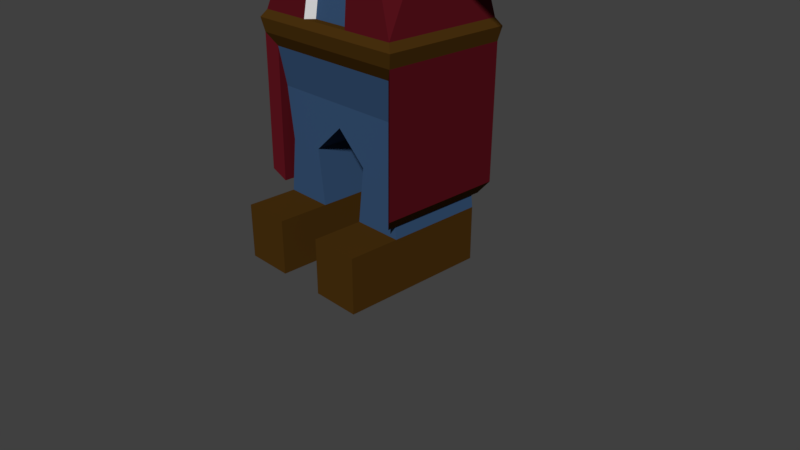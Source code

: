 # Source: Zombie3.blend  (saved by Blender 2.79.0; exported with 4.5.12 LTS)
import bpy
from mathutils import Matrix  # noqa: F401  (used for matrix-valued properties, if any)

bpy.ops.wm.read_factory_settings(use_empty=True)
scene = bpy.context.scene
scene.name = 'Scene'

# ---- collections
col_collection_1 = bpy.data.collections.new('Collection 1'); scene.collection.children.link(col_collection_1)

# ---- materials (node trees are filled in below, after node groups)
mat_material = bpy.data.materials.new('Material')
mat_material.alpha_threshold = 0.0
mat_material.use_transparent_shadow = False
mat_material.diffuse_color = (0.104, 0.2266, 0.03263, 1.0)
mat_material.roughness = 0.5
mat_material.line_color = (0.0, 0.0, 0.0, 1.0)
mat_material_001 = bpy.data.materials.new('Material.001')
mat_material_001.alpha_threshold = 0.0
mat_material_001.use_transparent_shadow = False
mat_material_001.diffuse_color = (0.4969, 0.195, 0.1422, 1.0)
mat_material_001.roughness = 0.5
mat_material_002 = bpy.data.materials.new('Material.002')
mat_material_002.alpha_threshold = 0.0
mat_material_002.use_transparent_shadow = False
mat_material_002.diffuse_color = (0.723, 0.723, 0.723, 1.0)
mat_material_002.roughness = 0.5
mat_material_003 = bpy.data.materials.new('Material.003')
mat_material_003.alpha_threshold = 0.0
mat_material_003.use_transparent_shadow = False
mat_material_003.diffuse_color = (0.09462, 0.005991, 0.01079, 1.0)
mat_material_003.roughness = 0.5
mat_material_004 = bpy.data.materials.new('Material.004')
mat_material_004.alpha_threshold = 0.0
mat_material_004.use_transparent_shadow = False
mat_material_004.diffuse_color = (0.06681, 0.0303, 0.004765, 1.0)
mat_material_004.roughness = 0.5
mat_material_005 = bpy.data.materials.new('Material.005')
mat_material_005.alpha_threshold = 0.0
mat_material_005.use_transparent_shadow = False
mat_material_005.diffuse_color = (0.0375, 0.08285, 0.1734, 1.0)
mat_material_005.roughness = 0.5
mat_material_006 = bpy.data.materials.new('Material.006')
mat_material_006.alpha_threshold = 0.0
mat_material_006.use_transparent_shadow = False
mat_material_006.diffuse_color = (0.3032, 0.09786, 0.02833, 1.0)
mat_material_006.roughness = 0.5
mat_material_007 = bpy.data.materials.new('Material.007')
mat_material_007.alpha_threshold = 0.0
mat_material_007.use_transparent_shadow = False
mat_material_007.diffuse_color = (0.0, 0.0, 0.0, 1.0)
mat_material_007.roughness = 0.5
mat_material_008 = bpy.data.materials.new('Material.008')
mat_material_008.alpha_threshold = 0.0
mat_material_008.use_transparent_shadow = False
mat_material_008.diffuse_color = (0.4672, 0.3972, 0.07637, 1.0)
mat_material_008.roughness = 0.5

# ---- material node trees

# ---- world
world_world = bpy.data.worlds.new('World'); scene.world = world_world
world_world.color = (0.05088, 0.05088, 0.05088)
world_world.use_sun_shadow = False
world_world.sun_shadow_jitter_overblur = 0.0
world_world.cycles.sampling_method = 'MANUAL'

# ---- cameras
cam_camera = bpy.data.cameras.new('Camera')
cam_camera.clip_end = 100.0
cam_camera.lens = 35.0
cam_camera.sensor_width = 32.0
cam_camera.sensor_height = 18.0
cam_camera.ortho_scale = 7.314
cam_camera.dof.focus_distance = 0.0
cam_camera.dof.aperture_fstop = 128.0

# ---- meshes
me_cube = bpy.data.meshes.new('Cube')
me_cube.from_pydata([(0.9147, 1.129, 5.71), (0.9147, -0.7002, 5.736), (-0.9147, -0.7002, 5.736), (-0.9147, 1.129, 5.71), (1.0, 1.214, 7.238), (1.0, -0.7855, 7.238), (-1.0, -0.7855, 7.238), (-1.0, 1.214, 7.238), (0.5488, 1.129, 5.652), (0.1829, 1.129, 5.652), (-0.1829, 1.129, 5.652), (-0.5488, 1.129, 5.652), (0.5488, -0.7002, 5.652), (0.1829, -0.7002, 5.652), (-0.1829, -0.7002, 5.652), (-0.5488, -0.7002, 5.652), (0.6, 1.214, 7.238), (0.2, 1.214, 7.238), (-0.2, 1.214, 7.238), (-0.6, 1.214, 7.238), (0.6, -0.7855, 7.238), (0.2, -0.7855, 7.238), (-0.2, -0.7855, 7.238), (-0.6, -0.7855, 7.238), (1.0, 1.214, 5.945), (1.0, 1.214, 6.537), (1.0, 1.214, 7.023), (1.0, -0.7855, 6.038), (1.0, -0.7855, 6.474), (1.0, -0.7855, 6.875), (-1.0, -0.7855, 6.038), (-1.0, -0.7855, 6.474), (-1.0, -0.7855, 6.875), (-1.0, 1.214, 5.945), (-1.0, 1.214, 6.537), (-1.0, 1.214, 7.023), (0.6, -0.7855, 7.023), (0.6, -0.7855, 6.537), (0.4453, -0.7855, 5.924), (0.2, -0.7855, 6.983), (0.2, -0.7855, 6.537), (0.2, -0.7855, 5.924), (-0.2, -0.7855, 6.983), (-0.2, -0.7855, 6.537), (-0.2, -0.7855, 5.924), (-0.6, -0.7855, 7.023), (-0.6, -0.7855, 6.537), (-0.4453, -0.7855, 5.924), (0.6, 1.214, 6.008), (0.6, 1.214, 6.537), (0.6, 1.214, 7.023), (0.2, 1.214, 6.008), (0.2, 1.214, 6.537), (0.2, 1.214, 7.023), (-0.2, 1.214, 6.008), (-0.2, 1.214, 6.537), (-0.2, 1.214, 7.023), (-0.6, 1.214, 6.008), (-0.6, 1.214, 6.537), (-0.6, 1.214, 7.023), (0.2, -0.8164, 6.537), (0.2, -0.8164, 6.008), (-0.2, -0.8164, 6.537), (-0.2, -0.8164, 6.008), (0.6, -0.6115, 7.023), (0.6, -0.6115, 6.537), (0.2, -0.6115, 6.983), (0.2, -0.6115, 6.537), (-0.2, -0.6115, 6.983), (-0.2, -0.6115, 6.537), (-0.6, -0.6115, 7.023), (-0.6, -0.6115, 6.537), (0.9147, 0.5194, 5.652), (0.9147, -0.09043, 5.652), (-0.9147, -0.09043, 5.652), (-0.9147, 0.5194, 5.652), (-1.0, -0.1189, 7.238), (-1.0, 0.5478, 7.238), (1.0, 0.5478, 7.238), (1.0, -0.1189, 7.238), (0.4307, -0.1189, 5.432), (0.4307, 0.5478, 5.432), (0.1436, -0.1189, 5.432), (0.1436, 0.5478, 5.432), (-0.1436, -0.1189, 5.432), (-0.1436, 0.5478, 5.432), (-0.4307, -0.1189, 5.432), (-0.4307, 0.5478, 5.432), (1.0, 0.5478, 6.008), (1.0, -0.1189, 6.008), (1.0, 0.5478, 6.537), (1.0, -0.1189, 6.537), (1.0, 0.5478, 7.023), (1.0, -0.1189, 7.023), (-1.0, -0.1189, 6.008), (-1.0, 0.5478, 6.008), (-1.0, -0.1189, 6.537), (-1.0, 0.5478, 6.537), (-1.0, -0.1189, 7.023), (-1.0, 0.5478, 7.023), (0.4307, -0.1189, 5.214), (0.4307, 0.5478, 5.214), (0.1436, -0.1189, 5.214), (0.1436, 0.5478, 5.214), (-0.1436, -0.1189, 5.214), (-0.1436, 0.5478, 5.214), (-0.4307, -0.1189, 5.214), (-0.4307, 0.5478, 5.214), (0.7409, -0.5432, 5.093), (0.979, 0.9721, 5.093), (0.3263, -0.5432, 5.093), (0.3263, 0.9721, 5.093), (-0.3263, -0.5432, 5.093), (-0.3263, 0.9721, 5.093), (-0.7409, -0.5432, 5.093), (-0.979, 0.9721, 5.093), (1.048, -0.5962, 3.054), (1.048, 1.025, 3.054), (0.3492, -0.5962, 3.054), (0.3492, 1.025, 3.054), (-0.3492, -0.5962, 3.054), (-0.3492, 1.025, 3.054), (-1.048, -0.5962, 3.054), (-1.048, 1.025, 3.054), (-0.7669, -0.5697, 4.073), (-0.7496, -0.552, 4.753), (-0.9905, 0.9809, 4.753), (-1.013, 0.9986, 4.073), (0.9905, 0.9809, 4.753), (1.013, 0.9986, 4.073), (0.3378, 0.9986, 4.073), (0.3302, 0.9809, 4.753), (-0.3378, 0.9986, 4.073), (-0.3302, 0.9809, 4.753), (0.7496, -0.552, 4.753), (0.7669, -0.5697, 4.073), (0.3302, -0.552, 4.753), (0.3378, -0.5697, 4.073), (-0.3302, -0.552, 4.753), (-0.3378, -0.5697, 4.073), (0.9147, 0.3161, 5.652), (0.9147, 0.1128, 5.652), (-0.9147, 0.1128, 5.652), (-0.9147, 0.3161, 5.652), (-1.0, 0.1034, 7.238), (-1.0, 0.3256, 7.238), (1.0, 0.3256, 7.238), (1.0, 0.1034, 7.238), (0.4307, 0.1034, 5.432), (0.4307, 0.3256, 5.432), (-0.4307, 0.1034, 5.432), (-0.4307, 0.3256, 5.432), (1.0, 0.3256, 6.008), (1.0, 0.1034, 6.008), (1.0, 0.3256, 6.537), (1.0, 0.1034, 6.537), (1.0, 0.3256, 7.023), (1.0, 0.1034, 7.023), (-1.0, 0.1034, 6.008), (-1.0, 0.3256, 6.008), (-1.0, 0.1034, 6.537), (-1.0, 0.3256, 6.537), (-1.0, 0.1034, 7.023), (-1.0, 0.3256, 7.023), (0.4307, 0.1034, 5.214), (0.4307, 0.3256, 5.214), (-0.4307, 0.1034, 5.214), (-0.4307, 0.3256, 5.214), (0.979, -0.03808, 5.093), (0.979, 0.467, 5.093), (-0.979, -0.03808, 5.093), (-0.979, 0.467, 5.093), (1.048, -0.05576, 3.054), (1.048, 0.4847, 3.054), (-1.048, -0.05576, 3.054), (-1.048, 0.4847, 3.054), (0.9905, -0.04102, 4.753), (0.9905, 0.47, 4.753), (1.013, -0.04692, 4.073), (1.013, 0.4759, 4.073), (-0.9905, 0.47, 4.753), (-0.9905, -0.04102, 4.753), (-1.013, 0.4759, 4.073), (-1.013, -0.04692, 4.073), (1.561, -0.04102, 4.753), (1.561, 0.47, 4.753), (1.597, -0.04692, 4.073), (1.597, 0.4759, 4.073), (-1.561, 0.47, 4.753), (-1.561, -0.04102, 4.753), (-1.597, 0.4759, 4.073), (-1.597, -0.04692, 4.073), (1.862, -0.04102, 4.705), (1.862, 0.47, 4.705), (1.905, -0.04692, 4.121), (1.905, 0.4759, 4.121), (-1.862, 0.47, 4.705), (-1.862, -0.04102, 4.705), (-1.905, 0.4759, 4.121), (-1.905, -0.04692, 4.121), (2.221, -0.04102, 4.753), (2.221, 0.47, 4.753), (2.272, -0.04692, 4.073), (2.272, 0.4759, 4.073), (-2.221, 0.47, 4.753), (-2.221, -0.04102, 4.753), (-2.272, 0.4759, 4.073), (-2.272, -0.04692, 4.073), (2.532, -0.04102, 4.753), (2.532, 0.47, 4.753), (2.59, -0.04692, 4.073), (2.59, 0.4759, 4.073), (-2.532, 0.47, 4.753), (-2.532, -0.04102, 4.753), (-2.59, 0.4759, 4.073), (-2.59, -0.04692, 4.073), (2.986, -0.04102, 4.753), (2.986, 0.47, 4.753), (3.066, -0.04692, 4.073), (3.066, 0.4759, 4.073), (-2.986, 0.47, 4.753), (-2.986, -0.04102, 4.753), (-3.066, 0.4759, 4.073), (-3.066, -0.04692, 4.073), (0.9683, 0.4289, 2.112), (0.9683, 0.8579, 2.112), (0.3228, 0.8579, 0.0), (0.3228, 0.8579, 2.112), (0.3228, 0.4289, 0.0), (-0.3228, 0.8579, 2.112), (-0.9683, 0.4289, 2.112), (-0.9683, 0.8579, 2.112), (-0.3228, -0.4289, 2.112), (-0.9683, -0.4289, 2.112), (0.3228, -0.4289, 2.112), (0.9683, -0.4289, 2.112), (0.9683, -1.341e-07, 2.112), (0.9683, 0.8579, 0.0), (0.9683, 0.4289, 0.0), (-0.9683, 5.96e-08, 2.112), (0.8779, 0.4289, 1.44), (0.8779, 0.8579, 1.44), (0.4132, 0.4289, 1.44), (0.4132, 0.8579, 1.44), (-0.4132, 0.4289, 1.44), (-0.4132, 0.8579, 1.44), (-0.8779, 0.4289, 1.44), (-0.8779, 0.8579, 1.44), (-0.4132, -0.4289, 1.44), (-0.8779, -0.4289, 1.44), (0.4132, -0.4289, 1.44), (0.8779, -0.4289, 1.44), (0.8779, -1.341e-07, 1.44), (0.4132, 0.0, 1.44), (-0.4132, 5.96e-08, 1.44), (-0.8779, 5.96e-08, 1.44), (-0.3228, 0.4289, 0.0), (-0.3228, 0.8579, 0.0), (-0.9683, 0.4289, 0.0), (-0.9683, 0.8579, 0.0), (-0.3228, -0.4289, 0.0), (-0.9683, -0.4289, 0.0), (0.9683, -0.4289, 0.0), (0.3228, -0.4289, 0.0), (0.9683, -1.341e-07, 0.0), (0.3228, 0.0, 0.0), (-0.3228, 5.96e-08, 0.0), (-0.9683, 5.96e-08, 0.0), (0.9655, 0.4635, 2.623), (-0.9655, 0.4635, 2.623), (0.9655, -0.03457, 2.623), (0.9655, -0.5327, 2.623), (0.3218, 0.9616, 2.623), (0.9655, 0.9616, 2.623), (-0.9655, -0.5327, 2.623), (-0.9655, -0.03457, 2.623), (-0.9655, 0.9616, 2.623), (-0.3218, 0.9616, 2.623), (0.3218, -0.5327, 2.623), (-0.3218, -0.5327, 2.623), (0.3228, 0.0, 0.7201), (0.3228, 0.4289, 0.7201), (0.9683, 0.4289, 0.7201), (0.9683, 0.8579, 0.7201), (0.3228, 0.8579, 0.7201), (0.3228, -0.4289, 0.7201), (0.9683, -0.4289, 0.7201), (0.9683, -1.341e-07, 0.7201), (-0.3228, 5.96e-08, 0.7201), (-0.3228, -0.4289, 0.7201), (-0.3228, 0.4289, 0.7201), (-0.9683, 5.96e-08, 0.7201), (-0.9683, -0.4289, 0.7201), (-0.3228, 0.8579, 0.7201), (-0.9683, 0.4289, 0.7201), (-0.9683, 0.8579, 0.7201), (-0.3228, -1.096, 0.7201), (-0.3228, -1.096, 0.0), (-0.9683, -1.096, 0.0), (0.9683, -1.096, 0.0), (0.3228, -1.096, 0.0), (0.3228, -1.096, 0.7201), (0.9683, -1.096, 0.7201), (-0.9683, -1.096, 0.7201), (1.119, 0.5031, 2.96), (1.119, 1.08, 2.96), (1.08, 0.4931, 2.784), (-1.119, 0.5031, 2.96), (-1.119, 1.08, 2.96), (-0.373, 1.08, 2.96), (-0.373, -0.6515, 2.96), (-1.119, -0.6515, 2.96), (0.373, 1.08, 2.96), (0.373, -0.6515, 2.96), (1.119, -0.6515, 2.96), (1.119, -0.07419, 2.96), (1.08, -0.06416, 2.784), (0.3601, 1.05, 2.784), (-1.119, -0.07419, 2.96), (-1.08, -0.6214, 2.784), (-1.08, 1.05, 2.784), (0.3601, -0.6214, 2.784), (-1.08, 0.4931, 2.784), (1.08, -0.6214, 2.784), (1.08, 1.05, 2.784), (-1.08, -0.06416, 2.784), (-0.3601, 1.05, 2.784), (-0.3601, -0.6214, 2.784), (0.1818, 0.6365, 5.307), (0.5454, 0.6365, 5.307), (-0.1818, 0.6365, 5.307), (-0.5454, 0.6365, 5.307), (0.5454, -0.2076, 5.307), (0.1818, -0.2076, 5.307), (-0.1818, -0.2076, 5.307), (-0.5454, -0.2076, 5.307), (-0.5454, 0.07378, 5.307), (-0.5454, 0.3551, 5.307), (0.5454, 0.3551, 5.307), (0.5454, 0.07378, 5.307), (0.2472, -0.4425, 5.093), (-0.2472, -0.4425, 5.093), (0.2645, -0.4955, 3.054), (-0.2645, -0.4955, 3.054), (0.2558, -0.469, 4.073), (-0.2558, -0.469, 4.073), (0.2501, -0.4513, 4.753), (-0.2501, -0.4513, 4.753), (0.6899, 0.7484, 5.236), (0.8345, 0.8602, 5.164), (0.6899, -0.3194, 5.236), (0.6315, -0.4313, 5.164), (0.23, -0.3194, 5.236), (0.2782, -0.4313, 5.164), (-0.23, -0.3194, 5.236), (-0.2782, -0.4313, 5.164), (-0.6899, -0.3194, 5.236), (-0.6315, -0.4313, 5.164), (-0.6899, 0.0365, 5.236), (-0.8345, -0.00079, 5.164), (-0.6899, 0.3924, 5.236), (-0.8345, 0.4297, 5.164), (0.6899, 0.3924, 5.236), (0.8345, 0.4297, 5.164), (0.6899, 0.0365, 5.236), (0.8345, -0.0007902, 5.164), (0.2782, 0.8602, 5.164), (0.23, 0.7484, 5.236), (-0.2782, 0.8602, 5.164), (-0.23, 0.7484, 5.236), (-0.8345, 0.8602, 5.164), (-0.6899, 0.7484, 5.236), (0.1781, -0.2267, 5.173), (0.2127, -0.3346, 5.133), (-0.1781, -0.2267, 5.173), (-0.2127, -0.3346, 5.133), (-0.4597, -0.6985, 6.71), (-0.3403, -0.6985, 6.71), (-0.4597, -0.6985, 6.85), (-0.3403, -0.6985, 6.85), (0.3403, -0.6985, 6.71), (0.4597, -0.6985, 6.71), (0.3403, -0.6985, 6.85), (0.4597, -0.6985, 6.85), (-0.4597, -0.6115, 6.71), (-0.4597, -0.6115, 6.85), (-0.3403, -0.6115, 6.71), (-0.3403, -0.6115, 6.85), (0.3403, -0.6115, 6.71), (0.3403, -0.6115, 6.85), (0.4597, -0.6115, 6.71), (0.4597, -0.6115, 6.85), (1.0, 1.214, 7.095), (1.0, 1.214, 7.166), (1.0, -0.7855, 7.095), (1.0, -0.7855, 7.166), (-1.0, -0.7855, 7.095), (-1.0, -0.7855, 7.166), (-1.0, 1.214, 7.095), (-1.0, 1.214, 7.166), (0.6, 1.214, 7.095), (0.6, 1.214, 7.166), (0.2, 1.214, 7.095), (0.2, 1.214, 7.166), (-0.2, 1.214, 7.095), (-0.2, 1.214, 7.166), (-0.6, 1.214, 7.095), (-0.6, 1.214, 7.166), (0.6, -0.7855, 7.166), (0.6, -0.7855, 7.095), (0.2, -0.7855, 7.166), (0.2, -0.7855, 7.055), (-0.2, -0.7855, 7.166), (-0.2, -0.7855, 7.055), (-0.6, -0.7855, 7.166), (-0.6, -0.7855, 7.095), (1.0, 0.5478, 7.166), (1.0, 0.5478, 7.095), (1.0, -0.1189, 7.166), (1.0, -0.1189, 7.095), (-1.0, -0.1189, 7.166), (-1.0, -0.1189, 7.095), (-1.0, 0.5478, 7.166), (-1.0, 0.5478, 7.095), (-1.0, 0.1034, 7.166), (-1.0, 0.1034, 7.095), (-1.0, 0.3256, 7.166), (-1.0, 0.3256, 7.095), (1.0, 0.3256, 7.166), (1.0, 0.3256, 7.095), (1.0, 0.1034, 7.166), (1.0, 0.1034, 7.095), (0.6, -0.8448, 7.095), (0.6, -0.8448, 7.023), (0.2, -0.8448, 7.055), (0.2, -0.8448, 6.983), (-0.2, -0.8448, 7.055), (-0.2, -0.8448, 6.983), (-0.6, -0.8448, 7.095), (-0.6, -0.8448, 7.023), (0.2, -1.063, 6.389), (0.2, -1.063, 6.008), (-0.2, -1.063, 6.389), (-0.2, -1.063, 6.008), (1.268e-07, 1.129, 5.652), (-2.31e-08, -0.7002, 5.652), (1.788e-07, 1.214, 7.238), (-2.384e-07, -0.7855, 7.238), (1.639e-07, 1.214, 7.023), (1.49e-07, 1.214, 6.537), (1.341e-07, 1.214, 6.008), (-5.96e-08, -0.7855, 5.924), (-1.341e-07, -0.7855, 6.537), (-2.086e-07, -0.7855, 6.983), (-5.96e-08, -0.8164, 6.008), (-1.341e-07, -0.8164, 6.537), (7.451e-08, 0.5478, 5.432), (4.47e-08, -0.1189, 5.432), (7.451e-08, 0.5478, 5.214), (4.47e-08, -0.1189, 5.214), (1.192e-07, 0.9721, 5.093), (1.192e-07, 1.025, 3.054), (5.96e-08, -0.5962, 3.054), (1.192e-07, 0.9809, 4.753), (1.192e-07, 0.9986, 4.073), (8.941e-08, 0.8579, 2.112), (5.96e-08, -0.4289, 2.112), (8.941e-08, 0.8579, 1.832), (0.00886, -0.4289, 1.82), (8.941e-08, 0.4289, 1.832), (0.00886, 3.027e-08, 1.82), (5.96e-08, -0.5327, 2.623), (1.192e-07, 0.9616, 2.623), (1.192e-07, 1.08, 2.96), (5.96e-08, -0.6515, 2.96), (8.941e-08, -0.6214, 2.784), (8.941e-08, 1.05, 2.784), (5.96e-08, -0.4425, 5.093), (8.941e-08, 0.6365, 5.307), (5.96e-08, -0.4955, 3.054), (5.96e-08, -0.4513, 4.753), (5.96e-08, -0.469, 4.073), (4.47e-08, -0.2267, 5.173), (5.96e-08, -0.3346, 5.133), (8.941e-08, 0.7484, 5.236), (1.192e-07, 0.8602, 5.164), (1.788e-07, 1.214, 7.166), (1.639e-07, 1.214, 7.095), (-2.086e-07, -0.7855, 7.055), (-2.235e-07, -0.7855, 7.166), (-5.96e-08, -1.063, 6.008), (-1.341e-07, -1.063, 6.389), (0.4453, -0.7855, 5.83), (0.2, -0.7855, 5.83), (-0.2, -0.7855, 5.83), (-0.4453, -0.7855, 5.83), (1.0, 1.214, 5.83), (1.0, -0.7855, 5.89), (-1.0, -0.7855, 5.89), (-1.0, 1.214, 5.83), (0.6, 1.214, 5.83), (0.2, 1.214, 5.83), (-0.2, 1.214, 5.83), (-0.6, 1.214, 5.83), (-1.0, -0.1189, 5.83), (-1.0, 0.5478, 5.83), (1.0, 0.5478, 5.83), (1.0, -0.1189, 5.83), (1.0, 0.3256, 5.83), (1.0, 0.1034, 5.83), (-1.0, 0.1034, 5.83), (-1.0, 0.3256, 5.83), (-4.47e-08, -0.7855, 5.83), (1.341e-07, 1.214, 5.83), (-0.1734, -0.6437, 5.912), (-0.3861, -0.6437, 5.912), (-5.96e-08, -0.6437, 5.912), (0.3861, -0.6437, 5.912), (0.1734, -0.6437, 5.912), (0.3861, -0.6437, 5.841), (0.1734, -0.6437, 5.841), (-0.1734, -0.6437, 5.841), (-0.3861, -0.6437, 5.841), (-4.668e-08, -0.6437, 5.841), (-0.8819, 0.8862, 3.893), (0.8819, 0.8862, 3.893), (0.7064, -0.4788, 3.893), (0.294, -0.4788, 3.893), (-0.294, -0.4788, 3.893), (-0.7064, -0.4788, 3.893), (0.294, 0.8862, 3.893), (-0.294, 0.8862, 3.893), (0.8819, 0.4312, 3.893), (0.8819, -0.02378, 3.893), (-0.8819, -0.02378, 3.893), (-0.8819, 0.4312, 3.893), (0.2227, -0.3917, 3.893), (-0.2227, -0.3917, 3.893), (5.609e-08, -0.3917, 3.893), (1.077e-07, 0.8862, 3.893), (1.0, 1.214, 7.383), (1.0, -0.7855, 7.383), (-1.0, -0.7855, 7.383), (-1.0, 1.214, 7.383), (0.6, 1.214, 7.383), (0.2, 1.214, 7.383), (-0.2, 1.214, 7.383), (-0.6, 1.214, 7.383), (0.6, -0.7855, 7.383), (0.2, -0.7855, 7.383), (-0.2, -0.7855, 7.383), (-0.6, -0.7855, 7.383), (-1.0, -0.1189, 7.383), (-1.0, 0.5478, 7.383), (1.0, 0.5478, 7.383), (1.0, -0.1189, 7.383), (-1.0, 0.1034, 7.383), (-1.0, 0.3256, 7.383), (1.0, 0.3256, 7.383), (1.0, 0.1034, 7.383), (1.788e-07, 1.214, 7.383), (-2.384e-07, -0.7855, 7.383), (0.8396, 0.8657, 7.485), (-0.4522, -0.4368, 7.652), (-0.4522, 0.8657, 7.652), (-0.1938, 0.8657, 7.618), (0.5812, -0.4368, 7.518), (0.06454, -0.4368, 7.585), (0.8396, 0.4315, 7.485), (-0.4522, 0.1421, 7.652), (0.1937, -0.4368, 7.568), (0.8396, -0.4368, 7.485), (0.5812, 0.8657, 7.518), (0.3229, 0.8657, 7.552), (0.06454, 0.8657, 7.585), (0.3229, -0.4368, 7.552), (-0.1938, -0.4368, 7.618), (-0.4522, -0.002608, 7.652), (-0.4522, 0.4315, 7.652), (0.8396, -0.002608, 7.485), (-0.4522, 0.2868, 7.652), (0.8396, 0.2868, 7.485), (0.8396, 0.1421, 7.485), (0.1937, 0.8657, 7.568), (0.4709, -0.006947, 7.987), (0.4709, 0.1407, 7.987), (0.03173, -0.006947, 8.044), (0.1196, -0.006947, 8.033), (0.03173, 0.2883, 8.044), (0.03173, 0.4359, 8.044), (0.1196, 0.4359, 8.033), (0.7494, 0.2713, 7.878), (0.7494, 0.1576, 7.878), (-0.2654, 0.385, 8.009), (-0.2654, 0.2713, 8.009), (0.1405, 0.726, 7.956), (0.242, 0.726, 7.943), (0.3435, 0.726, 7.93), (0.5464, 0.726, 7.904), (0.7494, -0.2971, 7.878), (0.7494, 0.04394, 7.878), (0.7494, 0.385, 7.878), (0.7494, 0.726, 7.878), (0.1405, -0.2971, 7.956), (0.242, -0.2971, 7.943), (-0.2654, 0.726, 8.009), (-0.06242, 0.726, 7.982), (0.6, -0.8301, 7.792), (0.2, -0.8301, 7.792), (-2.98e-07, -0.8301, 7.792), (-0.2, -0.8301, 7.792), (-0.6, -0.8301, 7.792), (-2.253e-07, -0.7471, 7.835), (-0.1302, -0.7471, 7.835), (0.3907, -0.7471, 7.835), (0.1302, -0.7471, 7.835), (-0.3907, -0.7471, 7.835), (-0.1602, 0.8657, 7.88), (-0.4185, 0.8657, 7.913), (0.2274, -0.4368, 7.83), (0.0982, -0.4368, 7.846), (0.8733, 0.8657, 7.746), (0.8733, 0.4315, 7.746), (0.8733, -0.002608, 7.746), (0.8733, -0.4368, 7.746), (0.6149, 0.8657, 7.78), (0.3566, 0.8657, 7.813), (0.2274, 0.8657, 7.83), (0.0982, 0.8657, 7.846), (-0.4185, 0.2868, 7.913), (-0.4185, 0.4315, 7.913), (0.8733, 0.1421, 7.746), (0.8733, 0.2868, 7.746), (-0.1602, -0.4368, 7.88), (-0.4185, -0.002608, 7.913), (0.3566, -0.4368, 7.813), (-0.4185, -0.4368, 7.913), (0.6149, -0.4368, 7.78), (-0.4185, 0.1421, 7.913), (0.4709, 0.4359, 7.987), (0.3831, 0.4359, 7.999), (0.2952, 0.4359, 8.01), (0.2513, 0.4359, 8.016), (0.2074, 0.4359, 8.021), (0.3831, -0.006947, 7.999), (0.2952, -0.006947, 8.01), (0.2513, -0.006947, 8.016), (0.2074, -0.006947, 8.021), (0.03173, 0.1407, 8.044), (0.03173, 0.2391, 8.044), (0.4709, 0.2883, 7.987), (0.4709, 0.1899, 7.987), (0.03173, 0.1899, 8.044), (0.4709, 0.2391, 7.987), (-0.06242, -0.2971, 7.982), (-0.2654, 0.04394, 8.009), (0.3435, -0.2971, 7.93), (-0.2654, -0.2971, 8.009), (0.5464, -0.2971, 7.904), (-0.2654, 0.1576, 8.009), (0.2924, 0.07122, 8.11), (0.264, 0.07122, 8.114), (0.2924, 0.3577, 8.11), (0.264, 0.3577, 8.114), (0.4061, 0.2304, 8.096), (0.4061, 0.1985, 8.096), (0.4061, 0.2622, 8.096), (0.1219, 0.1985, 8.132), (0.1219, 0.2304, 8.132), (0.1219, 0.1667, 8.132), (0.4061, 0.1667, 8.096), (0.4061, 0.3577, 8.096), (0.1219, 0.2622, 8.132), (0.1219, 0.07122, 8.132), (0.2356, 0.07122, 8.118), (0.1788, 0.07122, 8.125), (0.3493, 0.07122, 8.103), (0.4061, 0.07122, 8.096), (0.2356, 0.3577, 8.118), (0.1788, 0.3577, 8.125), (0.3493, 0.3577, 8.103), (0.1219, 0.3577, 8.132), (0.267, 0.2145, 8.137), (0.2252, 0.3643, 8.048), (0.1658, 0.3643, 8.055), (0.1064, 0.3643, 8.063), (0.1064, 0.2644, 8.063), (0.2847, 0.06465, 8.04), (0.3441, 0.06465, 8.032), (0.1064, 0.2311, 8.063), (0.1064, 0.1978, 8.063), (0.255, 0.06465, 8.044), (0.4035, 0.06465, 8.025), (0.4035, 0.1645, 8.025), (0.4035, 0.2644, 8.025), (0.1658, 0.06465, 8.055), (0.2252, 0.06465, 8.048), (0.4035, 0.3643, 8.025), (0.4035, 0.1978, 8.025), (0.4035, 0.2311, 8.025), (0.1064, 0.1645, 8.063), (0.1064, 0.06465, 8.063), (0.3441, 0.3643, 8.032), (0.2847, 0.3643, 8.04), (0.255, 0.3643, 8.044), (-0.9655, 0.9616, 2.623), (-1.08, 1.05, 2.784), (0.3601, 1.05, 2.784), (0.3218, 0.9616, 2.623), (-0.3218, 0.9616, 2.623), (-0.3601, 1.05, 2.784), (0.9655, -0.5327, 2.623), (1.08, -0.6214, 2.784), (1.08, -0.06416, 2.784), (0.9655, -0.03457, 2.623), (0.9655, 0.4635, 2.623), (1.08, 0.4931, 2.784), (0.9655, 0.9616, 2.623), (-0.9655, 0.4635, 2.623), (-0.9655, -0.03457, 2.623), (-0.9655, -0.5327, 2.623), (1.192e-07, 0.9616, 2.623), (1.08, 1.05, 2.784), (-1.08, 0.4931, 2.784), (-1.08, -0.06416, 2.784), (-1.08, -0.6214, 2.784), (8.941e-08, 1.05, 2.784), (-0.9655, 0.9455, 0.8856), (-1.08, 1.034, 1.046), (0.3601, 1.034, 1.046), (0.3218, 0.9455, 0.8856), (-0.3218, 0.9455, 0.8856), (-0.3601, 1.034, 1.046), (0.9655, -0.5488, 0.8856), (1.08, -0.6375, 1.046), (1.08, -0.08026, 1.046), (0.9655, -0.05067, 0.8856), (0.9655, 0.4474, 0.8856), (1.08, 0.477, 1.046), (0.9655, 0.9455, 0.8856), (-0.9655, 0.4474, 0.8856), (-0.9655, -0.05067, 0.8856), (-0.9655, -0.5488, 0.8856), (5.811e-07, 0.9455, 0.8856), (1.08, 1.034, 1.046), (-1.08, 0.477, 1.046), (-1.08, -0.08026, 1.046), (-1.08, -0.6375, 1.046), (5.513e-07, 1.034, 1.046)], [], [(86, 15, 2, 74), (503, 11, 3, 499), (422, 77, 7, 399), (414, 23, 6, 397), (418, 79, 5, 395), (395, 5, 20, 408), (408, 20, 21, 410), (489, 447, 22, 412), (412, 22, 23, 414), (496, 0, 8, 500), (500, 8, 9, 501), (513, 444, 10, 502), (502, 10, 11, 503), (73, 1, 12, 80), (80, 12, 13, 82), (457, 445, 14, 84), (84, 14, 15, 86), (404, 56, 59, 406), (56, 55, 58, 59), (55, 54, 57, 58), (487, 448, 56, 404), (448, 449, 55, 56), (449, 450, 54, 55), (400, 50, 53, 402), (50, 49, 52, 53), (49, 48, 51, 52), (392, 26, 50, 400), (26, 25, 49, 50), (25, 24, 48, 49), (493, 492, 519, 520), (44, 43, 46, 47), (40, 37, 65, 67), (38, 41, 518, 517), (43, 44, 63, 62), (452, 453, 42, 43), (495, 494, 521, 522), (38, 37, 40, 41), (37, 36, 64, 65), (497, 27, 38, 492), (27, 28, 37, 38), (28, 29, 36, 37), (507, 89, 27, 497), (89, 91, 28, 27), (91, 93, 29, 28), (495, 47, 30, 498), (47, 46, 31, 30), (46, 45, 32, 31), (505, 95, 33, 499), (95, 97, 34, 33), (97, 99, 35, 34), (406, 59, 35, 398), (59, 58, 34, 35), (58, 57, 33, 34), (455, 62, 442, 491), (451, 41, 61, 454), (452, 43, 62, 455), (41, 40, 60, 61), (71, 69, 386, 384), (67, 65, 390, 388), (45, 46, 71, 70), (46, 43, 69, 71), (39, 40, 67, 66), (36, 39, 66, 64), (43, 42, 68, 69), (42, 45, 70, 68), (31, 32, 98, 96), (161, 163, 99, 97), (30, 31, 96, 94), (159, 161, 97, 95), (498, 30, 94, 504), (511, 159, 95, 505), (25, 26, 92, 90), (155, 157, 93, 91), (24, 25, 90, 88), (153, 155, 91, 89), (496, 24, 88, 506), (509, 153, 89, 507), (10, 85, 87, 11), (83, 81, 101, 103), (444, 456, 85, 10), (151, 87, 107, 167), (8, 81, 83, 9), (84, 86, 106, 104), (0, 72, 81, 8), (141, 73, 80, 148), (393, 4, 78, 416), (430, 147, 79, 418), (397, 6, 76, 420), (426, 145, 77, 422), (11, 87, 75, 3), (150, 86, 74, 142), (370, 368, 113, 115), (485, 366, 111, 460), (366, 349, 109, 111), (456, 83, 103, 458), (148, 80, 100, 164), (87, 85, 105, 107), (80, 82, 102, 100), (457, 84, 104, 459), (539, 530, 119, 461), (530, 525, 117, 119), (535, 524, 123, 175), (365, 351, 108, 168), (351, 353, 110, 108), (477, 341, 347, 480), (355, 357, 114, 112), (361, 370, 115, 171), (472, 272, 227, 465), (271, 278, 234, 235), (275, 269, 230, 239), (524, 531, 121, 123), (533, 526, 116, 172), (526, 527, 118, 116), (102, 372, 352, 333), (528, 529, 122, 120), (112, 114, 125, 138), (138, 125, 124, 139), (136, 110, 340, 346), (112, 138, 347, 341), (108, 110, 136, 134), (134, 136, 137, 135), (168, 108, 134, 176), (176, 134, 135, 178), (115, 113, 133, 126), (126, 133, 132, 127), (171, 115, 126, 180), (180, 126, 127, 182), (111, 109, 128, 131), (131, 128, 129, 130), (460, 111, 131, 463), (125, 181, 183, 124), (180, 182, 190, 188), (114, 170, 181, 125), (170, 171, 180, 181), (128, 177, 179, 129), (176, 178, 186, 184), (109, 169, 177, 128), (169, 168, 176, 177), (525, 532, 173, 117), (532, 533, 172, 173), (270, 271, 235, 236), (279, 274, 233, 232), (272, 273, 225, 227), (274, 275, 239, 233), (276, 277, 229, 231), (471, 279, 232, 466), (357, 359, 170, 114), (359, 361, 171, 170), (349, 363, 169, 109), (363, 365, 168, 169), (529, 534, 174, 122), (534, 535, 175, 174), (81, 149, 165, 101), (149, 148, 164, 165), (87, 151, 143, 75), (151, 150, 142, 143), (420, 76, 144, 424), (424, 144, 145, 426), (416, 78, 146, 428), (428, 146, 147, 430), (72, 140, 149, 81), (140, 141, 148, 149), (86, 150, 166, 106), (150, 151, 167, 166), (506, 88, 152, 508), (508, 152, 153, 509), (88, 90, 154, 152), (152, 154, 155, 153), (90, 92, 156, 154), (154, 156, 157, 155), (504, 94, 158, 510), (510, 158, 159, 511), (94, 96, 160, 158), (158, 160, 161, 159), (96, 98, 162, 160), (160, 162, 163, 161), (187, 185, 193, 195), (186, 187, 195, 194), (182, 183, 191, 190), (181, 180, 188, 189), (178, 179, 187, 186), (179, 177, 185, 187), (177, 176, 184, 185), (183, 181, 189, 191), (196, 198, 206, 204), (192, 194, 202, 200), (191, 189, 197, 199), (189, 188, 196, 197), (185, 184, 192, 193), (184, 186, 194, 192), (188, 190, 198, 196), (190, 191, 199, 198), (201, 200, 208, 209), (205, 204, 212, 213), (198, 199, 207, 206), (194, 195, 203, 202), (195, 193, 201, 203), (199, 197, 205, 207), (197, 196, 204, 205), (193, 192, 200, 201), (215, 213, 221, 223), (211, 209, 217, 219), (200, 202, 210, 208), (204, 206, 214, 212), (206, 207, 215, 214), (202, 203, 211, 210), (203, 201, 209, 211), (207, 205, 213, 215), (221, 220, 222, 223), (217, 216, 218, 219), (213, 212, 220, 221), (209, 208, 216, 217), (208, 210, 218, 216), (212, 214, 222, 220), (214, 215, 223, 222), (210, 211, 219, 218), (231, 229, 245, 247), (466, 232, 248, 468), (225, 224, 240, 241), (239, 230, 246, 255), (236, 235, 251, 252), (230, 231, 247, 246), (465, 227, 243, 467), (233, 239, 255, 249), (235, 234, 250, 251), (268, 270, 236, 224), (269, 276, 231, 230), (273, 268, 224, 225), (281, 284, 226, 228), (470, 468, 248, 254), (284, 283, 237, 226), (290, 288, 266, 256), (283, 282, 238, 237), (467, 469, 244, 245), (469, 470, 254, 244), (288, 289, 260, 266), (280, 281, 228, 265), (224, 236, 252, 240), (227, 225, 241, 243), (232, 233, 249, 248), (266, 260, 261, 267), (264, 262, 263, 265), (237, 238, 228, 226), (238, 264, 265, 228), (257, 256, 258, 259), (256, 266, 267, 258), (292, 291, 267, 261), (285, 263, 300, 301), (293, 290, 256, 257), (291, 294, 258, 267), (287, 286, 262, 264), (294, 295, 259, 258), (282, 287, 264, 238), (295, 293, 257, 259), (285, 280, 265, 263), (260, 289, 296, 297), (323, 271, 711, 712), (462, 120, 310, 474), (122, 174, 318, 311), (270, 268, 715, 714), (461, 119, 312, 473), (269, 275, 719, 718), (120, 122, 311, 310), (317, 324, 722, 707), (471, 278, 321, 475), (123, 121, 309, 308), (278, 271, 323, 321), (276, 269, 718, 705), (250, 253, 280, 285), (240, 252, 287, 282), (252, 251, 286, 287), (251, 250, 285, 286), (253, 242, 281, 280), (241, 240, 282, 283), (243, 241, 283, 284), (242, 243, 284, 281), (248, 249, 292, 289), (247, 245, 293, 295), (246, 247, 295, 294), (255, 246, 294, 291), (245, 244, 290, 293), (249, 255, 291, 292), (254, 248, 289, 288), (244, 254, 288, 290), (302, 301, 300, 299), (296, 303, 298, 297), (262, 286, 302, 299), (263, 262, 299, 300), (261, 260, 297, 298), (289, 292, 303, 296), (286, 285, 301, 302), (292, 261, 298, 303), (305, 304, 306, 324), (307, 308, 320, 322), (304, 315, 316, 306), (474, 310, 327, 475), (308, 309, 326, 320), (311, 318, 325, 319), (312, 305, 324, 317), (310, 311, 319, 327), (315, 314, 323, 316), (318, 307, 322, 325), (314, 313, 321, 323), (473, 312, 317, 476), (117, 173, 304, 305), (174, 175, 307, 318), (172, 116, 314, 315), (119, 117, 305, 312), (274, 279, 327, 319), (274, 319, 725, 720), (173, 172, 315, 304), (116, 118, 313, 314), (271, 270, 714, 711), (319, 325, 724, 725), (268, 273, 717, 715), (175, 123, 308, 307), (463, 464, 132, 133), (384, 386, 377, 376), (165, 164, 339, 338), (101, 165, 338, 329), (166, 167, 337, 336), (106, 166, 336, 335), (167, 107, 331, 337), (538, 537, 343, 479), (104, 106, 335, 334), (100, 102, 333, 332), (164, 100, 332, 339), (103, 101, 329, 328), (458, 103, 328, 478), (480, 347, 345, 481), (527, 137, 344, 536), (528, 120, 343, 537), (138, 139, 345, 347), (137, 136, 346, 344), (483, 375, 341, 477), (462, 118, 342, 479), (373, 340, 110, 353), (107, 105, 330, 331), (104, 334, 354, 374), (459, 104, 374, 482), (338, 339, 364, 362), (362, 364, 365, 363), (329, 338, 362, 348), (348, 362, 363, 349), (336, 337, 360, 358), (358, 360, 361, 359), (335, 336, 358, 356), (356, 358, 359, 357), (337, 331, 371, 360), (360, 371, 370, 361), (334, 335, 356, 354), (354, 356, 357, 355), (332, 333, 352, 350), (350, 352, 353, 351), (339, 332, 350, 364), (364, 350, 351, 365), (328, 329, 348, 367), (367, 348, 349, 366), (478, 328, 367, 484), (484, 367, 366, 485), (331, 330, 369, 371), (371, 369, 368, 370), (375, 355, 112, 341), (391, 389, 382, 383), (387, 385, 378, 379), (482, 483, 373, 372), (385, 384, 376, 378), (389, 388, 380, 382), (390, 391, 383, 381), (388, 390, 381, 380), (381, 383, 382, 380), (377, 379, 378, 376), (66, 67, 388, 389), (70, 71, 384, 385), (68, 70, 385, 387), (64, 66, 389, 391), (65, 64, 391, 390), (69, 68, 387, 386), (386, 387, 379, 377), (355, 375, 374, 354), (353, 352, 372, 373), (156, 429, 431, 157), (429, 428, 430, 431), (92, 417, 429, 156), (417, 416, 428, 429), (162, 425, 427, 163), (425, 424, 426, 427), (98, 421, 425, 162), (421, 420, 424, 425), (163, 427, 423, 99), (427, 426, 422, 423), (32, 396, 421, 98), (396, 397, 420, 421), (157, 431, 419, 93), (431, 430, 418, 419), (26, 392, 417, 92), (392, 393, 416, 417), (19, 407, 399, 7), (407, 406, 398, 399), (4, 393, 401, 16), (393, 392, 400, 401), (16, 401, 403, 17), (401, 400, 402, 403), (446, 486, 405, 18), (486, 487, 404, 405), (18, 405, 407, 19), (405, 404, 406, 407), (36, 409, 432, 433), (413, 412, 414, 415), (453, 488, 413, 42), (488, 489, 412, 413), (39, 36, 433, 435), (409, 408, 410, 411), (29, 394, 409, 36), (394, 395, 408, 409), (93, 419, 394, 29), (419, 418, 395, 394), (45, 415, 396, 32), (415, 414, 397, 396), (99, 423, 398, 35), (423, 422, 399, 398), (437, 436, 438, 439), (433, 432, 434, 435), (415, 45, 439, 438), (409, 411, 434, 432), (45, 42, 437, 439), (413, 415, 438, 436), (411, 39, 435, 434), (42, 413, 436, 437), (490, 491, 442, 443), (62, 63, 443, 442), (61, 60, 440, 441), (441, 440, 491, 490), (411, 410, 489, 488), (39, 411, 488, 453), (403, 402, 487, 486), (17, 403, 486, 446), (374, 375, 483, 482), (369, 484, 485, 368), (330, 478, 484, 369), (102, 459, 482, 372), (120, 462, 479, 343), (373, 483, 477, 340), (346, 480, 481, 344), (105, 458, 478, 330), (536, 538, 479, 342), (131, 130, 464, 463), (309, 473, 476, 326), (313, 474, 475, 321), (279, 471, 475, 327), (320, 326, 710, 706), (121, 461, 473, 309), (118, 462, 474, 313), (242, 253, 470, 469), (243, 242, 469, 467), (253, 250, 468, 470), (229, 465, 467, 245), (234, 466, 468, 250), (278, 471, 466, 234), (113, 460, 463, 133), (277, 472, 465, 229), (340, 477, 480, 346), (531, 539, 461, 121), (82, 457, 459, 102), (85, 456, 458, 105), (368, 485, 460, 113), (9, 83, 456, 444), (40, 452, 455, 60), (44, 451, 454, 63), (60, 455, 491, 440), (40, 39, 453, 452), (492, 38, 517, 519), (52, 51, 450, 449), (53, 52, 449, 448), (402, 53, 448, 487), (82, 13, 445, 457), (501, 9, 444, 513), (410, 21, 447, 489), (51, 501, 513, 450), (13, 493, 512, 445), (142, 510, 511, 143), (74, 504, 510, 142), (140, 508, 509, 141), (72, 506, 508, 140), (141, 509, 507, 73), (0, 496, 506, 72), (143, 511, 505, 75), (2, 498, 504, 74), (75, 505, 499, 3), (15, 495, 498, 2), (73, 507, 497, 1), (1, 497, 492, 12), (12, 492, 493, 13), (445, 512, 494, 14), (14, 494, 495, 15), (54, 502, 503, 57), (450, 513, 502, 54), (48, 500, 501, 51), (24, 496, 500, 48), (57, 503, 499, 33), (521, 514, 515, 522), (523, 516, 514, 521), (519, 517, 518, 520), (520, 518, 516, 523), (451, 44, 514, 516), (512, 493, 520, 523), (44, 47, 515, 514), (47, 495, 522, 515), (494, 512, 523, 521), (41, 451, 516, 518), (132, 464, 539, 531), (344, 481, 538, 536), (139, 528, 537, 345), (118, 527, 536, 342), (481, 345, 537, 538), (183, 182, 535, 534), (124, 183, 534, 529), (179, 178, 533, 532), (129, 179, 532, 525), (139, 124, 529, 528), (135, 137, 527, 526), (178, 135, 526, 533), (127, 132, 531, 524), (182, 127, 524, 535), (130, 129, 525, 530), (464, 130, 530, 539), (441, 490, 454, 61), (63, 454, 490, 443), (79, 147, 559, 555), (6, 23, 551, 542), (21, 20, 548, 549), (5, 79, 555, 541), (22, 447, 561, 550), (17, 446, 560, 545), (23, 22, 550, 551), (4, 16, 544, 540), (447, 21, 549, 561), (16, 17, 545, 544), (144, 76, 552, 556), (76, 6, 542, 552), (446, 18, 546, 560), (145, 144, 556, 557), (77, 145, 557, 553), (19, 7, 543, 547), (18, 19, 547, 546), (146, 78, 554, 558), (78, 4, 540, 554), (7, 77, 553, 543), (20, 5, 541, 548), (147, 146, 558, 559), (543, 553, 578, 564), (556, 552, 577, 569), (548, 566, 614, 607), (542, 551, 576, 563), (557, 556, 569, 580), (575, 570, 612, 615), (541, 555, 579, 571), (558, 554, 568, 581), (551, 550, 610, 611), (540, 544, 572, 562), (559, 558, 581, 582), (552, 542, 563, 577), (544, 545, 573, 572), (545, 560, 583, 573), (553, 557, 580, 578), (560, 546, 574, 583), (570, 567, 613, 612), (554, 540, 562, 568), (546, 547, 565, 574), (547, 543, 564, 565), (555, 559, 582, 579), (548, 541, 571, 566), (656, 658, 644, 645), (659, 655, 648, 652), (605, 593, 588, 589), (658, 599, 584, 644), (600, 592, 651, 585), (606, 605, 589, 590), (595, 606, 590, 643), (601, 602, 639, 650), (604, 656, 645, 646), (596, 595, 643, 642), (593, 594, 649, 588), (597, 596, 642, 641), (598, 597, 641, 640), (655, 657, 586, 648), (592, 591, 653, 651), (602, 598, 640, 639), (654, 603, 647, 587), (591, 601, 650, 653), (599, 600, 585, 584), (603, 604, 646, 647), (594, 659, 652, 649), (657, 654, 587, 586), (583, 574, 628, 627), (574, 565, 617, 628), (581, 568, 622, 632), (572, 573, 626, 625), (562, 572, 625, 621), (580, 569, 638, 629), (571, 579, 623, 624), (563, 576, 633, 636), (569, 577, 634, 638), (564, 578, 630, 618), (573, 583, 627, 626), (577, 563, 636, 634), (582, 581, 632, 631), (568, 562, 621, 622), (576, 567, 620, 633), (579, 582, 631, 623), (567, 570, 619, 620), (575, 566, 637, 635), (578, 580, 629, 630), (565, 564, 618, 617), (566, 571, 624, 637), (570, 575, 635, 619), (608, 607, 614, 615), (610, 609, 612, 613), (611, 610, 613, 616), (609, 608, 615, 612), (576, 551, 611, 616), (566, 575, 615, 614), (549, 548, 607, 608), (567, 576, 616, 613), (550, 561, 609, 610), (561, 549, 608, 609), (638, 634, 655, 659), (622, 621, 602, 601), (618, 630, 593, 605), (626, 627, 596, 597), (634, 636, 657, 655), (620, 619, 604, 603), (631, 632, 591, 592), (633, 620, 603, 654), (617, 618, 605, 606), (623, 631, 592, 600), (635, 637, 658, 656), (630, 629, 594, 593), (637, 624, 599, 658), (619, 635, 656, 604), (627, 628, 595, 596), (628, 617, 606, 595), (632, 622, 601, 591), (625, 626, 597, 598), (621, 625, 598, 602), (629, 638, 659, 594), (624, 623, 600, 599), (636, 633, 654, 657), (686, 689, 668, 672), (704, 683, 678, 663), (691, 687, 660, 661), (694, 697, 671, 666), (683, 684, 679, 678), (684, 685, 681, 679), (693, 698, 665, 670), (688, 692, 677, 676), (685, 686, 672, 681), (690, 700, 669, 667), (687, 688, 676, 660), (701, 695, 675, 673), (689, 690, 667, 668), (696, 691, 661, 674), (692, 693, 670, 677), (699, 694, 666, 664), (695, 696, 674, 675), (697, 702, 680, 671), (698, 699, 664, 665), (700, 701, 673, 669), (702, 703, 662, 680), (703, 704, 663, 662), (668, 667, 682), (674, 661, 682), (677, 670, 682), (664, 666, 682), (675, 674, 682), (671, 680, 682), (665, 664, 682), (669, 673, 682), (680, 662, 682), (662, 663, 682), (672, 668, 682), (663, 678, 682), (661, 660, 682), (666, 671, 682), (678, 679, 682), (679, 681, 682), (670, 665, 682), (676, 677, 682), (681, 672, 682), (667, 669, 682), (660, 676, 682), (673, 675, 682), (641, 642, 704, 703), (640, 641, 703, 702), (648, 586, 701, 700), (651, 653, 699, 698), (639, 640, 702, 697), (587, 647, 696, 695), (653, 650, 694, 699), (584, 585, 693, 692), (647, 646, 691, 696), (649, 652, 690, 689), (586, 587, 695, 701), (645, 644, 688, 687), (652, 648, 700, 690), (589, 588, 686, 685), (644, 584, 692, 688), (585, 651, 698, 693), (590, 589, 685, 684), (643, 590, 684, 683), (650, 639, 697, 694), (646, 645, 687, 691), (642, 643, 683, 704), (588, 649, 689, 686), (722, 716, 738, 744), (724, 723, 745, 746), (705, 718, 740, 727), (726, 707, 729, 748), (721, 709, 731, 743), (713, 712, 734, 735), (715, 717, 739, 737), (708, 721, 743, 730), (718, 719, 741, 740), (707, 722, 744, 729), (324, 306, 716, 722), (476, 317, 707, 726), (316, 323, 712, 713), (322, 320, 706, 723), (472, 277, 709, 721), (277, 276, 705, 709), (325, 322, 723, 724), (306, 316, 713, 716), (275, 274, 720, 719), (273, 272, 708, 717), (326, 476, 726, 710), (272, 472, 721, 708), (739, 730, 729, 744), (741, 742, 747, 746), (731, 727, 728, 732), (743, 731, 732, 748), (736, 737, 738, 735), (737, 739, 744, 738), (733, 736, 735, 734), (727, 740, 745, 728), (740, 741, 746, 745), (730, 743, 748, 729), (714, 715, 737, 736), (710, 726, 748, 732), (723, 706, 728, 745), (709, 705, 727, 731), (720, 725, 747, 742), (716, 713, 735, 738), (719, 720, 742, 741), (712, 711, 733, 734), (706, 710, 732, 728), (717, 708, 730, 739), (725, 724, 746, 747), (711, 714, 736, 733)])
me_cube.polygons.foreach_set('material_index', [0, 0, 6, 6, 6, 6, 6, 6, 6, 0, 0, 0, 0, 0, 0, 0, 0, 6, 6, 0, 6, 6, 0, 6, 6, 0, 6, 6, 0, 0, 0, 0, 0, 0, 0, 0, 0, 0, 0, 0, 0, 0, 0, 0, 0, 0, 0, 0, 0, 6, 6, 6, 0, 0, 0, 0, 0, 2, 2, 0, 0, 0, 0, 0, 0, 0, 6, 0, 0, 0, 0, 6, 6, 0, 0, 0, 0, 0, 0, 0, 0, 0, 0, 0, 0, 6, 6, 6, 6, 0, 0, 3, 3, 3, 0, 0, 0, 0, 0, 3, 3, 3, 3, 3, 5, 3, 3, 5, 5, 5, 3, 3, 3, 2, 3, 3, 3, 2, 2, 3, 3, 3, 3, 3, 3, 3, 3, 3, 3, 3, 3, 3, 3, 3, 3, 3, 3, 3, 3, 3, 5, 5, 5, 5, 5, 5, 3, 3, 3, 3, 3, 3, 0, 0, 0, 0, 6, 6, 6, 6, 0, 0, 0, 0, 0, 0, 0, 0, 6, 6, 0, 0, 0, 0, 6, 6, 3, 3, 3, 3, 3, 3, 3, 3, 3, 3, 3, 3, 3, 3, 3, 3, 3, 3, 3, 3, 3, 3, 3, 3, 0, 0, 3, 3, 3, 3, 3, 3, 0, 0, 0, 0, 0, 0, 0, 0, 5, 5, 5, 5, 5, 5, 5, 5, 5, 5, 5, 5, 4, 5, 4, 4, 4, 5, 5, 4, 4, 5, 5, 5, 4, 4, 4, 4, 4, 4, 4, 4, 4, 4, 4, 4, 4, 4, 4, 4, 4, 4, 4, 5, 4, 5, 4, 4, 4, 4, 4, 5, 5, 5, 5, 5, 5, 5, 5, 5, 5, 5, 5, 5, 5, 5, 5, 5, 4, 4, 4, 4, 4, 4, 4, 4, 4, 4, 4, 4, 4, 4, 4, 4, 4, 4, 4, 4, 4, 4, 4, 4, 4, 4, 4, 4, 5, 4, 5, 4, 3, 7, 3, 3, 3, 3, 3, 5, 3, 3, 3, 3, 3, 5, 2, 2, 2, 2, 5, 4, 2, 3, 2, 0, 3, 3, 3, 3, 3, 3, 3, 3, 3, 3, 3, 3, 3, 3, 3, 3, 3, 3, 3, 3, 3, 3, 2, 7, 7, 0, 7, 7, 7, 7, 7, 7, 2, 2, 2, 2, 2, 2, 7, 2, 2, 6, 6, 6, 6, 6, 6, 6, 6, 6, 6, 6, 6, 6, 6, 6, 6, 6, 6, 6, 6, 6, 6, 6, 6, 6, 6, 6, 0, 0, 0, 6, 0, 0, 0, 6, 6, 0, 0, 6, 6, 6, 6, 6, 6, 6, 6, 6, 6, 0, 0, 0, 0, 0, 0, 6, 6, 0, 3, 3, 0, 4, 5, 5, 3, 5, 3, 4, 4, 4, 4, 4, 4, 5, 5, 5, 5, 5, 5, 3, 5, 5, 3, 0, 0, 3, 0, 0, 0, 0, 0, 0, 0, 6, 6, 0, 0, 6, 0, 0, 0, 0, 0, 0, 0, 0, 0, 0, 0, 0, 0, 0, 0, 0, 0, 0, 0, 0, 0, 0, 7, 7, 7, 7, 0, 0, 0, 0, 0, 0, 3, 5, 2, 2, 5, 3, 3, 3, 3, 3, 3, 3, 3, 3, 3, 3, 0, 0, 6, 6, 6, 6, 6, 6, 6, 6, 6, 6, 6, 6, 6, 6, 6, 6, 6, 6, 6, 6, 6, 6, 6, 6, 6, 6, 6, 6, 6, 6, 6, 6, 6, 6, 6, 6, 6, 6, 6, 6, 6, 6, 6, 6, 3, 3, 3, 3, 3, 3, 3, 3, 3, 3, 3, 3, 3, 3, 3, 3, 3, 3, 3, 3, 3, 3, 3, 3, 3, 3, 3, 3, 3, 3, 3, 3, 3, 3, 3, 3, 3, 3, 3, 3, 3, 3, 3, 3, 6, 6, 6, 6, 6, 6, 6, 6, 6, 6, 3, 3, 3, 3, 3, 3, 3, 3, 3, 3, 3, 3, 3, 3, 3, 3, 3, 3, 3, 3, 3, 3, 3, 3, 3, 3, 3, 3, 3, 3, 3, 3, 3, 3, 3, 3, 3, 3, 3, 3, 3, 3, 3, 3, 3, 3, 3, 3, 3, 3, 3, 3, 3, 3, 3, 3, 3, 3, 3, 3, 3, 3, 3, 3, 3, 3, 3, 3, 3, 3, 3, 3, 3, 3, 3, 3, 3, 3, 3, 3, 3, 3, 3, 3, 3, 3, 3, 3, 3, 3, 3, 3, 3, 3, 3, 3, 3, 3, 4, 4, 4, 4, 5, 5, 4, 4, 5, 5, 4, 5, 4, 4, 4, 4, 4, 4, 4, 4, 4, 4, 3, 3, 3, 3, 3, 3, 3, 3, 3, 3, 3, 3])
me_cube.materials.append(mat_material)
me_cube.materials.append(mat_material_001)
me_cube.materials.append(mat_material_002)
me_cube.materials.append(mat_material_003)
me_cube.materials.append(mat_material_004)
me_cube.materials.append(mat_material_005)
me_cube.materials.append(mat_material_006)
me_cube.materials.append(mat_material_007)
me_cube.materials.append(None)
me_cube.materials.append(mat_material_008)
me_cube.use_remesh_preserve_volume = False
me_cube.use_remesh_preserve_attributes = False
me_cube.use_mirror_vertex_groups = False
me_cube.update()
arm_armature = bpy.data.armatures.new('Armature')  # bones are not reproduced

# ---- objects
ob_armature = bpy.data.objects.new('Armature', arm_armature)
ob_cube = bpy.data.objects.new('Cube', me_cube)
ob_camera = bpy.data.objects.new('Camera', cam_camera)

# ---- transforms, parenting, visibility, modifiers, constraints
ob_armature.location = (5.96e-08, 1.28, 3.972)
ob_armature.rotation_euler = (1.571, -0.0, 0.0)
ob_armature.hide_viewport = True
ob_armature.show_in_front = True
ob_armature.lineart.crease_threshold = 0.0
ob_cube.parent = ob_armature
ob_cube.matrix_parent_inverse = Matrix(((1.0, 0.0, 0.0, -5.96e-08), (0.0, 0.0, 1.0, -3.972), (0.0, -1.0, -2.98e-08, 1.28), (0.0, 0.0, 0.0, 1.0)))
ob_cube.location = (0.0, 0.0, 0.0)
ob_cube.lock_rotations_4d = False
ob_cube.empty_display_type = 'ARROWS'
ob_cube.lineart.crease_threshold = 0.0
_vg = ob_cube.vertex_groups.new(name='Bone')
for _i, _w in zip([109, 111, 113, 115, 117, 119, 121, 123, 126, 127, 128, 129, 130, 131, 132, 133, 179, 182, 305, 308, 309, 312, 317, 326, 366, 368, 460, 461, 463, 464, 473, 476, 485, 524, 525, 530, 531, 532, 535, 539, 707, 710, 726, 729, 732, 748], [0.006642, 0.05132, 0.05157, 0.006547, 0.02453, 0.09809, 0.09831, 0.03114, 0.05116, 0.1626, 0.04967, 0.1627, 0.7308, 0.1379, 0.7328, 0.1372, 0.001995, 0.002347, 0.005163, 0.01481, 0.07105, 0.07206, 0.03714, 0.03676, 0.01699, 0.01614, 0.03743, 0.1075, 0.1563, 0.9417, 0.07434, 0.03957, 0.0009193, 0.09687, 0.09361, 0.4145, 0.4156, 0.0009975, 0.001174, 0.5246, 0.03714, 0.03676, 0.03957, 0.03714, 0.03676, 0.03957]): _vg.add([_i], _w, 'REPLACE')
_vg = ob_cube.vertex_groups.new(name='Bone.001')
for _i, _w in zip([101, 102, 103, 104, 105, 107, 108, 110, 111, 112, 113, 114, 116, 118, 120, 122, 124, 125, 131, 133, 134, 135, 136, 137, 138, 139, 183, 310, 311, 313, 314, 321, 327, 328, 329, 330, 331, 332, 333, 334, 335, 340, 341, 342, 343, 344, 345, 346, 347, 348, 350, 351, 352, 353, 354, 355, 356, 357, 366, 367, 368, 369, 371, 372, 373, 374, 375, 458, 459, 460, 462, 463, 474, 475, 477, 478, 479, 480, 481, 482, 483, 484, 485, 526, 527, 528, 529, 534, 536, 537, 538], [0.005838, 0.01713, 0.07502, 0.01796, 0.07634, 0.006157, 0.02858, 0.09237, 0.08522, 0.09549, 0.08478, 0.03087, 0.01621, 0.07762, 0.07904, 0.01592, 0.1314, 0.05868, 0.09855, 0.09917, 0.05846, 0.1263, 0.1756, 0.5206, 0.1769, 0.5207, 0.001058, 0.05951, 0.0005696, 0.05717, 0.003493, 0.02256, 0.02504, 0.08592, 0.01384, 0.09049, 0.01155, 0.004852, 0.03461, 0.03868, 0.003889, 0.09838, 0.1006, 0.08465, 0.08539, 0.5691, 0.5686, 0.2174, 0.2188, 0.006583, 0.01657, 0.02449, 0.05685, 0.07537, 0.05901, 0.07728, 0.01601, 0.02562, 0.08688, 0.08692, 0.08761, 0.08837, 0.006099, 0.05701, 0.07871, 0.05806, 0.07905, 0.1802, 0.02117, 0.2314, 0.06317, 0.3224, 0.04794, 0.01681, 0.1383, 0.1528, 0.07851, 0.3547, 0.6218, 0.06416, 0.09697, 0.195, 0.2111, 0.07126, 0.2991, 0.2999, 0.07367, 0.0005288, 0.3269, 0.327, 0.3502]): _vg.add([_i], _w, 'REPLACE')
_vg = ob_cube.vertex_groups.new(name='Bone.002')
for _i, _w in zip([1, 2, 12, 13, 14, 15, 27, 28, 30, 31, 37, 38, 39, 40, 41, 42, 43, 44, 46, 47, 60, 61, 62, 63, 65, 66, 67, 68, 69, 71, 376, 377, 378, 379, 380, 381, 382, 383, 384, 385, 386, 387, 388, 389, 390, 391, 440, 441, 442, 443, 445, 451, 452, 453, 454, 455, 490, 491, 492, 493, 494, 495, 497, 498, 512, 514, 515, 516, 517, 518, 519, 520, 521, 522, 523], [0.03588, 0.03285, 0.06626, 0.1037, 0.1015, 0.06301, 0.02604, 0.002689, 0.02225, 0.0002512, 0.03359, 0.07498, 0.0007376, 0.06315, 0.1029, 0.0006658, 0.06349, 0.1008, 0.03233, 0.07026, 0.06895, 0.1019, 0.06921, 0.1002, 0.02612, 0.001762, 0.048, 0.001382, 0.04875, 0.02579, 0.01672, 0.01888, 0.01226, 0.01339, 0.01891, 0.01685, 0.01365, 0.01261, 0.01755, 0.009327, 0.02298, 0.01139, 0.02282, 0.01171, 0.01764, 0.009856, 0.07573, 0.09617, 0.07576, 0.09553, 0.1074, 0.1142, 0.06614, 0.002215, 0.1109, 0.07116, 0.09479, 0.07644, 0.08504, 0.1674, 0.1638, 0.07752, 0.03171, 0.02887, 0.1751, 0.1314, 0.09336, 0.1385, 0.1039, 0.1325, 0.1285, 0.1787, 0.178, 0.1112, 0.186]): _vg.add([_i], _w, 'REPLACE')
_vg = ob_cube.vertex_groups.new(name='Bone.020')
for _i, _w in zip([0, 1, 2, 3, 4, 5, 6, 7, 8, 9, 10, 11, 12, 13, 14, 15, 16, 17, 18, 19, 20, 21, 22, 23, 24, 25, 26, 27, 28, 29, 30, 31, 32, 33, 34, 35, 36, 37, 38, 39, 40, 41, 42, 43, 44, 45, 46, 47, 48, 49, 50, 51, 52, 53, 54, 55, 56, 57, 58, 59, 60, 61, 62, 63, 64, 65, 66, 67, 68, 69, 70, 71, 72, 73, 74, 75, 76, 77, 78, 79, 80, 81, 82, 83, 84, 85, 86, 87, 88, 89, 90, 91, 92, 93, 94, 95, 96, 97, 98, 99, 100, 101, 102, 103, 104, 105, 106, 107, 108, 109, 110, 111, 112, 113, 114, 115, 134, 136, 138, 140, 141, 142, 143, 144, 145, 146, 147, 148, 149, 150, 151, 152, 153, 154, 155, 156, 157, 158, 159, 160, 161, 162, 163, 164, 165, 166, 167, 168, 169, 170, 171, 328, 329, 330, 331, 332, 333, 334, 335, 336, 337, 338, 339, 340, 341, 346, 347, 348, 349, 350, 351, 352, 353, 354, 355, 356, 357, 358, 359, 360, 361, 362, 363, 364, 365, 366, 367, 368, 369, 370, 371, 372, 373, 374, 375, 376, 377, 378, 379, 380, 381, 382, 383, 384, 385, 386, 387, 388, 389, 390, 391, 392, 393, 394, 395, 396, 397, 398, 399, 400, 401, 402, 403, 404, 405, 406, 407, 408, 409, 410, 411, 412, 413, 414, 415, 416, 417, 418, 419, 420, 421, 422, 423, 424, 425, 426, 427, 428, 429, 430, 431, 432, 433, 434, 435, 436, 437, 438, 439, 440, 441, 442, 443, 444, 445, 446, 447, 448, 449, 450, 451, 452, 453, 454, 455, 456, 457, 458, 459, 460, 477, 478, 480, 482, 483, 484, 485, 486, 487, 488, 489, 490, 491, 492, 493, 494, 495, 496, 497, 498, 499, 500, 501, 502, 503, 504, 505, 506, 507, 508, 509, 510, 511, 512, 513, 514, 515, 516, 517, 518, 519, 520, 521, 522, 523, 540, 541, 542, 543, 544, 545, 546, 547, 548, 549, 550, 551, 552, 553, 554, 555, 556, 557, 558, 559, 560, 561, 562, 563, 564, 565, 566, 567, 568, 569, 570, 571, 572, 573, 574, 575, 576, 577, 578, 579, 580, 581, 582, 583, 584, 585, 586, 587, 588, 589, 590, 591, 592, 593, 594, 595, 596, 597, 598, 599, 600, 601, 602, 603, 604, 605, 606, 607, 608, 609, 610, 611, 612, 613, 614, 615, 616, 617, 618, 619, 620, 621, 622, 623, 624, 625, 626, 627, 628, 629, 630, 631, 632, 633, 634, 635, 636, 637, 638, 639, 640, 641, 642, 643, 644, 645, 646, 647, 648, 649, 650, 651, 652, 653, 654, 655, 656, 657, 658, 659, 660, 661, 662, 663, 664, 665, 666, 667, 668, 669, 670, 671, 672, 673, 674, 675, 676, 677, 678, 679, 680, 681, 682, 683, 684, 685, 686, 687, 688, 689, 690, 691, 692, 693, 694, 695, 696, 697, 698, 699, 700, 701, 702, 703, 704], [0.966, 0.9182, 0.9217, 0.9627, 0.9949, 0.9833, 0.9837, 0.9949, 0.9438, 0.9483, 0.9477, 0.9477, 0.8774, 0.8361, 0.8365, 0.8738, 0.9954, 0.996, 0.996, 0.9954, 0.9788, 0.9774, 0.9773, 0.9788, 0.9729, 0.9875, 0.9934, 0.9349, 0.9586, 0.974, 0.937, 0.9596, 0.9738, 0.9717, 0.9872, 0.9933, 0.9703, 0.9442, 0.8963, 0.9681, 0.9243, 0.872, 0.9681, 0.9236, 0.8738, 0.9706, 0.9444, 0.8991, 0.9729, 0.9885, 0.9941, 0.975, 0.9899, 0.995, 0.9751, 0.9899, 0.995, 0.9733, 0.9884, 0.9941, 0.918, 0.8735, 0.9175, 0.8749, 0.9677, 0.9502, 0.9674, 0.9404, 0.9675, 0.9397, 0.968, 0.9499, 0.9295, 0.9179, 0.9145, 0.9303, 0.9901, 0.9938, 0.9938, 0.99, 0.7852, 0.8016, 0.8245, 0.8412, 0.8102, 0.8356, 0.7795, 0.7941, 0.9652, 0.9543, 0.9852, 0.9781, 0.9923, 0.9877, 0.9538, 0.9652, 0.9779, 0.9851, 0.9879, 0.9923, 0.3841, 0.2855, 0.5646, 0.2862, 0.4384, 0.2899, 0.3493, 0.2927, 0.05367, 0.002733, 0.1272, 0.03652, 0.1234, 0.03454, 0.04126, 0.004295, 0.002482, 0.05533, 0.05335, 0.9224, 0.9183, 0.9164, 0.9217, 0.9918, 0.993, 0.993, 0.9917, 0.7567, 0.7645, 0.7521, 0.7613, 0.9622, 0.9587, 0.9837, 0.9814, 0.9913, 0.9899, 0.9582, 0.9619, 0.9812, 0.9836, 0.9899, 0.9913, 0.3165, 0.2783, 0.3045, 0.2793, 0.03201, 0.007034, 0.02953, 0.007176, 0.1913, 0.1508, 0.2004, 0.1491, 0.2234, 0.4186, 0.3329, 0.2101, 0.1909, 0.165, 0.1681, 0.1971, 0.1834, 0.1691, 0.06174, 0.05956, 0.07724, 0.03672, 0.129, 0.07985, 0.2864, 0.1935, 0.2418, 0.1734, 0.1226, 0.07417, 0.1126, 0.0673, 0.09092, 0.05118, 0.09293, 0.05191, 0.1154, 0.06882, 0.06885, 0.1116, 0.07006, 0.1161, 0.03676, 0.07667, 0.3903, 0.2708, 0.3252, 0.2364, 0.9574, 0.9564, 0.9602, 0.9597, 0.9567, 0.9576, 0.9598, 0.9602, 0.9566, 0.9619, 0.9542, 0.9611, 0.9545, 0.9611, 0.9568, 0.9618, 0.9939, 0.9944, 0.9802, 0.9818, 0.9802, 0.982, 0.9939, 0.9944, 0.9947, 0.9951, 0.9954, 0.9958, 0.9954, 0.9958, 0.9946, 0.995, 0.9766, 0.974, 0.9751, 0.9724, 0.9751, 0.9724, 0.9767, 0.9742, 0.9934, 0.9929, 0.9894, 0.9886, 0.9895, 0.9889, 0.9934, 0.9929, 0.9913, 0.9907, 0.9925, 0.992, 0.9925, 0.992, 0.9912, 0.9906, 0.9728, 0.9714, 0.9712, 0.9695, 0.9712, 0.9695, 0.973, 0.9716, 0.9089, 0.8812, 0.9088, 0.8817, 0.9492, 0.8323, 0.9961, 0.977, 0.9951, 0.9901, 0.9754, 0.8591, 0.9216, 0.9675, 0.863, 0.9162, 0.8515, 0.8292, 0.2145, 0.5666, 0.01292, 0.2145, 0.1696, 0.06671, 0.4106, 0.2973, 0.08961, 0.05352, 0.9959, 0.9955, 0.9714, 0.9745, 0.8829, 0.9081, 0.8739, 0.7873, 0.7899, 0.8777, 0.9694, 0.9264, 0.9287, 0.9673, 0.9611, 0.9639, 0.9639, 0.9628, 0.9374, 0.9506, 0.9506, 0.9387, 0.946, 0.9422, 0.9411, 0.9455, 0.7792, 0.9645, 0.8382, 0.8739, 0.8313, 0.8648, 0.838, 0.8353, 0.7849, 0.7846, 0.8503, 0.7772, 0.9949, 0.9833, 0.9837, 0.9949, 0.9954, 0.996, 0.996, 0.9954, 0.9788, 0.9774, 0.9773, 0.9788, 0.9901, 0.9938, 0.9938, 0.99, 0.9918, 0.993, 0.993, 0.9917, 0.9961, 0.977, 0.9949, 0.9837, 0.9949, 0.9954, 0.9788, 0.9773, 0.9938, 0.9918, 0.977, 0.9833, 0.9954, 0.996, 0.996, 0.9774, 0.9788, 0.9901, 0.9938, 0.99, 0.993, 0.993, 0.9917, 0.9961, 0.9833, 0.99, 0.9837, 0.9788, 0.9938, 0.9949, 0.9954, 0.993, 0.9917, 0.9938, 0.993, 0.996, 0.9961, 0.996, 0.9954, 0.9833, 0.99, 0.9938, 0.9949, 0.9773, 0.977, 0.9949, 0.9954, 0.9788, 0.9774, 0.977, 0.9773, 0.9788, 0.977, 0.9773, 0.9788, 0.9774, 0.9788, 0.9954, 0.9949, 0.977, 0.9773, 0.9949, 0.9938, 0.99, 0.9833, 0.9954, 0.996, 0.9961, 0.996, 0.993, 0.9938, 0.9917, 0.993, 0.9788, 0.9901, 0.9774, 0.9837, 0.9788, 0.9918, 0.9949, 0.9954, 0.996, 0.9961, 0.996, 0.9788, 0.9774, 0.977, 0.9773, 0.9901, 0.993, 0.9938, 0.9917, 0.9918, 0.993, 0.9788, 0.9901, 0.9774, 0.9837, 0.9788, 0.9918, 0.9774, 0.977, 0.996, 0.9961, 0.993, 0.9917, 0.9938, 0.9918, 0.993, 0.9901, 0.99, 0.9949, 0.9938, 0.9837, 0.9773, 0.9788, 0.9788, 0.9833, 0.996, 0.9954, 0.9954, 0.9949, 0.9954, 0.996, 0.9954, 0.9949, 0.9938, 0.9774, 0.9788, 0.993, 0.9918, 0.977, 0.9833, 0.99, 0.9938, 0.9788, 0.9773, 0.9949, 0.9917, 0.993, 0.9901, 0.9837, 0.9954, 0.996, 0.9961]): _vg.add([_i], _w, 'REPLACE')
_vg = ob_cube.vertex_groups.new(name='Bone.003')
for _i, _w in zip([0, 1, 8, 9, 12, 13, 72, 73, 80, 81, 82, 83, 84, 85, 88, 89, 100, 101, 102, 103, 104, 105, 106, 107, 108, 109, 110, 111, 112, 113, 116, 117, 118, 119, 128, 129, 130, 131, 133, 134, 135, 136, 137, 138, 139, 140, 141, 148, 149, 152, 153, 164, 165, 168, 169, 172, 173, 176, 177, 178, 179, 184, 185, 186, 187, 192, 271, 273, 304, 305, 306, 312, 313, 314, 315, 316, 321, 323, 324, 328, 329, 330, 331, 332, 333, 334, 335, 338, 339, 340, 341, 342, 344, 345, 346, 347, 348, 349, 350, 351, 352, 353, 354, 355, 356, 357, 362, 363, 364, 365, 366, 367, 368, 369, 370, 371, 372, 373, 374, 375, 445, 456, 457, 458, 459, 460, 463, 477, 478, 479, 480, 481, 482, 483, 484, 485, 492, 500, 506, 507, 508, 509, 525, 526, 527, 528, 530, 532, 533, 536, 537, 538, 711, 712, 713, 716, 717, 722, 733, 734, 735, 738, 739, 744], [0.00126, 0.007891, 0.03613, 0.01023, 0.03047, 0.01722, 0.05757, 0.05689, 0.1683, 0.167, 0.09416, 0.1025, 0.03269, 0.03105, 0.00365, 0.005576, 0.537, 0.6283, 0.2621, 0.5007, 0.09556, 0.1371, 0.02834, 0.04915, 0.8385, 0.8833, 0.6524, 0.6958, 0.09648, 0.1138, 0.1199, 0.1124, 0.05319, 0.02155, 0.86, 0.675, 0.1633, 0.6429, 0.08807, 0.8223, 0.6649, 0.6284, 0.2528, 0.09104, 0.05278, 0.06336, 0.06351, 0.2168, 0.2137, 0.006103, 0.006798, 0.6474, 0.6885, 0.8909, 0.9184, 0.1301, 0.1246, 0.8632, 0.9076, 0.772, 0.7849, 0.1132, 0.09125, 0.1158, 0.1032, 0.004101, 0.02167, 0.00584, 0.09042, 0.09088, 0.05023, 0.008704, 0.03899, 0.09632, 0.09668, 0.05603, 0.008243, 0.06443, 0.05764, 0.5502, 0.7444, 0.1668, 0.0496, 0.6849, 0.4117, 0.09218, 0.02949, 0.7895, 0.7582, 0.5466, 0.1343, 0.04036, 0.1975, 0.06841, 0.5405, 0.1334, 0.8233, 0.8611, 0.7725, 0.8168, 0.522, 0.5945, 0.09983, 0.1023, 0.02342, 0.01177, 0.8625, 0.9015, 0.8356, 0.8756, 0.6724, 0.6319, 0.1334, 0.1494, 0.01291, 0.03183, 0.3778, 0.4693, 0.1302, 0.1387, 0.00196, 0.0631, 0.06221, 0.3033, 0.1591, 0.3438, 0.2481, 0.2972, 0.3365, 0.0007949, 0.2661, 0.1122, 0.2256, 0.2718, 0.3523, 0.3546, 0.005601, 0.006901, 0.02882, 0.03017, 0.03441, 0.03498, 0.3937, 0.3924, 0.153, 0.02639, 0.09244, 0.4547, 0.451, 0.1189, 0.0342, 0.05649, 0.02167, 0.06443, 0.05603, 0.05023, 0.00584, 0.05764, 0.02167, 0.06443, 0.05603, 0.05023, 0.00584, 0.05764]): _vg.add([_i], _w, 'REPLACE')
_vg = ob_cube.vertex_groups.new(name='Bone.004')
for _i, _w in zip([129, 134, 135, 168, 169, 176, 177, 178, 179, 184, 185, 186, 187, 192, 193, 194, 195, 200, 201, 202, 203, 208, 209, 210, 211, 525, 526, 532, 533], [0.01251, 0.0116, 0.02305, 0.02132, 0.001071, 0.09893, 0.07074, 0.1066, 0.1063, 0.8384, 0.8823, 0.757, 0.8357, 0.7835, 0.8592, 0.5242, 0.7926, 0.1754, 0.1563, 0.1337, 0.1646, 0.03841, 0.01647, 0.02445, 0.02473, 0.006254, 0.01152, 0.05314, 0.05328]): _vg.add([_i], _w, 'REPLACE')
_vg = ob_cube.vertex_groups.new(name='Bone.005')
for _i, _w in zip([184, 186, 187, 192, 193, 194, 195, 200, 201, 202, 203, 208, 209, 210, 211, 216, 217, 218, 219], [0.01922, 0.1014, 0.02772, 0.148, 0.09748, 0.4141, 0.142, 0.6112, 0.6652, 0.6286, 0.6168, 0.159, 0.138, 0.1699, 0.1433, 0.02787, 0.007158, 0.04422, 0.01648]): _vg.add([_i], _w, 'REPLACE')
_vg = ob_cube.vertex_groups.new(name='Bone.006')
for _i, _w in zip([192, 193, 194, 195, 200, 201, 202, 203, 208, 209, 210, 211, 216, 217, 218, 219], [0.03035, 0.001691, 0.02529, 0.0309, 0.2071, 0.1749, 0.2318, 0.2133, 0.7952, 0.828, 0.7913, 0.8181, 0.9503, 0.9641, 0.9418, 0.9581]): _vg.add([_i], _w, 'REPLACE')
_vg = ob_cube.vertex_groups.new(name='Bone.007')
for _i, _w in zip([2, 3, 10, 11, 14, 15, 74, 75, 80, 82, 83, 84, 85, 86, 87, 94, 95, 100, 101, 102, 103, 104, 105, 106, 107, 108, 110, 111, 112, 113, 114, 115, 120, 121, 122, 123, 124, 125, 126, 127, 131, 132, 133, 136, 137, 138, 139, 142, 143, 150, 151, 158, 159, 166, 167, 170, 171, 174, 175, 180, 181, 182, 183, 188, 189, 190, 191, 198, 199, 274, 275, 276, 307, 308, 309, 310, 311, 318, 319, 320, 322, 325, 327, 328, 329, 330, 331, 332, 333, 334, 335, 336, 337, 340, 341, 343, 344, 345, 346, 347, 348, 349, 350, 351, 352, 353, 354, 355, 356, 357, 358, 359, 360, 361, 366, 367, 368, 369, 370, 371, 372, 373, 374, 375, 445, 456, 457, 458, 459, 460, 463, 477, 478, 479, 480, 481, 482, 483, 484, 485, 494, 495, 503, 504, 505, 510, 511, 522, 524, 527, 528, 529, 531, 534, 535, 536, 537, 538, 705, 706, 719, 720, 723, 724, 725, 727, 728, 741, 742, 745, 746, 747], [0.007875, 0.006775, 0.01298, 0.02816, 0.02789, 0.04894, 0.0631, 0.05734, 2.869e-05, 0.05667, 0.02608, 0.124, 0.1046, 0.1799, 0.1734, 0.009314, 0.00447, 0.04217, 0.04801, 0.1259, 0.1314, 0.4187, 0.4899, 0.5791, 0.6197, 0.002102, 0.1014, 0.1148, 0.6564, 0.6981, 0.8472, 0.8776, 0.05229, 0.02549, 0.1215, 0.1136, 0.6515, 0.8246, 0.857, 0.6708, 0.08771, 0.1614, 0.6425, 0.0946, 0.05345, 0.6319, 0.252, 0.06706, 0.06496, 0.2237, 0.2171, 0.00974, 0.007933, 0.6621, 0.6867, 0.8904, 0.9182, 0.131, 0.1286, 0.9044, 0.8611, 0.7835, 0.7444, 0.07836, 0.1058, 0.1117, 0.1222, 0.003151, 0.01621, 0.02245, 0.004669, 0.01276, 0.09496, 0.0903, 0.01473, 0.03584, 0.1001, 0.09804, 0.0669, 0.05907, 0.05453, 0.05838, 0.006605, 0.1572, 0.05424, 0.5272, 0.7511, 0.04271, 0.1119, 0.5153, 0.7043, 0.7671, 0.7919, 0.1469, 0.5703, 0.03953, 0.06899, 0.1976, 0.1377, 0.545, 0.03471, 0.01217, 0.03079, 0.01589, 0.1169, 0.1148, 0.5811, 0.6242, 0.7815, 0.8223, 0.8401, 0.8775, 0.8646, 0.9019, 0.1317, 0.1448, 0.6693, 0.6218, 0.8594, 0.8244, 0.1577, 0.1605, 0.4694, 0.5248, 0.01118, 0.06238, 0.08419, 0.2974, 0.2252, 0.3443, 0.2484, 0.3243, 0.3291, 0.0001856, 0.2725, 0.1126, 0.2822, 0.3125, 0.3461, 0.3517, 0.006366, 0.01673, 0.003532, 0.03686, 0.02963, 0.03966, 0.03692, 0.003905, 0.3922, 0.02672, 0.1522, 0.3865, 0.09343, 0.4377, 0.456, 0.03449, 0.1186, 0.0564, 0.01276, 0.05907, 0.004669, 0.02245, 0.05453, 0.05838, 0.0669, 0.01276, 0.05907, 0.004669, 0.02245, 0.05453, 0.05838, 0.0669]): _vg.add([_i], _w, 'REPLACE')
_vg = ob_cube.vertex_groups.new(name='Bone.008')
for _i, _w in zip([124, 125, 127, 170, 180, 181, 182, 183, 188, 189, 190, 191, 196, 197, 198, 199, 205, 206, 207, 524, 529, 534, 535], [0.01816, 0.003629, 0.002865, 0.01277, 0.06422, 0.08528, 0.0864, 0.09997, 0.7903, 0.718, 0.6654, 0.6315, 0.1303, 0.1661, 0.1586, 0.1762, 0.02315, 0.02025, 0.03782, 0.001433, 0.009081, 0.04998, 0.0432]): _vg.add([_i], _w, 'REPLACE')
_vg = ob_cube.vertex_groups.new(name='Bone.009')
for _i, _w in zip([182, 183, 188, 189, 190, 191, 196, 197, 198, 199, 204, 205, 206, 207, 212, 213, 214, 215, 220, 221, 222, 223, 534, 535], [0.0002098, 0.01312, 0.125, 0.1627, 0.1961, 0.2115, 0.8319, 0.7688, 0.7649, 0.7272, 0.8085, 0.7546, 0.7388, 0.7019, 0.1597, 0.191, 0.1749, 0.1937, 0.015, 0.0474, 0.03742, 0.04962, 0.00656, 0.0001049]): _vg.add([_i], _w, 'REPLACE')
_vg = ob_cube.vertex_groups.new(name='Bone.010')
for _i, _w in zip([197, 198, 199, 204, 205, 206, 207, 212, 213, 214, 215, 220, 221, 222, 223], [0.0274, 0.04289, 0.05868, 0.1654, 0.2029, 0.2193, 0.245, 0.8345, 0.7982, 0.815, 0.7922, 0.9661, 0.9485, 0.9537, 0.9467]): _vg.add([_i], _w, 'REPLACE')
_vg = ob_cube.vertex_groups.new(name='Bone.011')
for _i, _w in zip([119, 121, 272, 277, 309, 312, 317, 326, 461, 462, 471, 472, 473, 474, 475, 476, 530, 531, 539, 707, 708, 709, 710, 721, 726, 729, 730, 731, 732, 743, 748], [0.09536, 0.09629, 0.04322, 0.04237, 0.08122, 0.08035, 0.0657, 0.0669, 0.2883, 0.005826, 0.03401, 0.08736, 0.2108, 0.0405, 0.09557, 0.2024, 0.04768, 0.04815, 0.1442, 0.0657, 0.04322, 0.04237, 0.0669, 0.08736, 0.2024, 0.0657, 0.04322, 0.04237, 0.0669, 0.08736, 0.2024]): _vg.add([_i], _w, 'REPLACE')
_vg = ob_cube.vertex_groups.new(name='Bone.012')
for _i, _w in zip([116, 117, 118, 119, 120, 121, 122, 123, 124, 127, 132, 137, 139, 174, 175, 182, 183, 227, 229, 230, 231, 232, 233, 234, 235, 239, 245, 248, 249, 250, 253, 254, 269, 271, 272, 273, 274, 275, 276, 277, 278, 279, 305, 307, 308, 309, 310, 311, 312, 313, 314, 317, 318, 319, 320, 321, 322, 323, 324, 325, 326, 327, 342, 343, 344, 345, 461, 462, 465, 466, 467, 468, 469, 470, 471, 472, 473, 474, 475, 476, 479, 481, 524, 525, 526, 527, 528, 529, 530, 531, 534, 535, 536, 537, 538, 539, 705, 706, 707, 708, 709, 710, 711, 712, 717, 718, 719, 720, 721, 722, 723, 724, 725, 726, 727, 728, 729, 730, 731, 732, 733, 734, 739, 740, 741, 742, 743, 744, 745, 746, 747, 748], [0.04018, 0.009513, 0.1677, 0.1101, 0.5847, 0.5808, 0.5986, 0.6139, 0.1032, 0.08605, 0.04797, 0.0273, 0.09053, 0.6333, 0.6457, 0.05272, 0.06339, 0.1099, 0.1734, 0.06878, 0.1182, 0.1943, 0.1408, 0.1193, 0.004793, 0.0857, 0.01264, 0.02904, 0.004518, 0.02249, 0.02492, 0.02163, 0.4503, 0.03759, 0.1528, 0.009869, 0.4641, 0.445, 0.4731, 0.5864, 0.1756, 0.5462, 0.001809, 0.6179, 0.5918, 0.6048, 0.5921, 0.5805, 0.1144, 0.1617, 0.02769, 0.1299, 0.6054, 0.5291, 0.5362, 0.1652, 0.5344, 0.02664, 0.002686, 0.5269, 0.6057, 0.5788, 0.2259, 0.5418, 0.03904, 0.08031, 0.2658, 0.4026, 0.2954, 0.2953, 0.1885, 0.1858, 0.3649, 0.3466, 0.4381, 0.4568, 0.3256, 0.401, 0.3846, 0.3535, 0.4013, 0.05893, 0.35, 0.004756, 0.02009, 0.0975, 0.3376, 0.3509, 0.05507, 0.3144, 0.3484, 0.3492, 0.1325, 0.311, 0.2301, 0.1329, 0.4731, 0.5362, 0.1299, 0.1528, 0.5864, 0.6057, 0.03759, 0.02664, 0.009869, 0.4503, 0.445, 0.4641, 0.4568, 0.002686, 0.5344, 0.5269, 0.5291, 0.3535, 0.4731, 0.5362, 0.1299, 0.1528, 0.5864, 0.6057, 0.03759, 0.02664, 0.009869, 0.4503, 0.445, 0.4641, 0.4568, 0.002686, 0.5344, 0.5269, 0.5291, 0.3535]): _vg.add([_i], _w, 'REPLACE')
_vg = ob_cube.vertex_groups.new(name='Bone.013')
for _i, _w in zip([120, 121, 122, 123, 124, 174, 175, 227, 229, 230, 231, 232, 233, 234, 239, 243, 244, 245, 246, 247, 248, 249, 250, 253, 254, 255, 269, 272, 274, 275, 276, 277, 278, 279, 288, 289, 290, 293, 295, 307, 308, 309, 310, 311, 313, 317, 318, 319, 320, 321, 322, 325, 326, 327, 343, 461, 462, 465, 466, 467, 468, 469, 470, 471, 472, 473, 474, 475, 476, 479, 524, 528, 529, 531, 534, 535, 537, 538, 539, 705, 706, 707, 708, 709, 710, 718, 719, 720, 721, 723, 724, 725, 726, 727, 728, 729, 730, 731, 732, 740, 741, 742, 743, 745, 746, 747, 748], [0.07395, 0.066, 0.1649, 0.1627, 0.001096, 0.1716, 0.1674, 0.1094, 0.6605, 0.831, 0.765, 0.565, 0.6784, 0.09491, 0.7855, 0.05445, 0.8997, 0.744, 0.0867, 0.4655, 0.6189, 0.2485, 0.02971, 0.01245, 0.8154, 0.1009, 0.4895, 0.05018, 0.3996, 0.4787, 0.4167, 0.2018, 0.05099, 0.1997, 0.06742, 0.04908, 0.05781, 0.08967, 0.05926, 0.2354, 0.2244, 0.09192, 0.1017, 0.2189, 0.002416, 0.01723, 0.2377, 0.3086, 0.3219, 0.02362, 0.3685, 0.3636, 0.1402, 0.1474, 0.05584, 0.01956, 0.03159, 0.3319, 0.2481, 0.436, 0.2495, 0.3032, 0.2633, 0.108, 0.1125, 0.04076, 0.05214, 0.07788, 0.07357, 0.01338, 0.08134, 0.03698, 0.08301, 0.033, 0.08578, 0.08372, 0.02792, 0.006689, 0.009781, 0.4167, 0.3219, 0.01723, 0.05018, 0.2018, 0.1402, 0.4895, 0.4787, 0.3996, 0.1125, 0.3685, 0.3636, 0.3086, 0.07357, 0.4167, 0.3219, 0.01723, 0.05018, 0.2018, 0.1402, 0.4895, 0.4787, 0.3996, 0.1125, 0.3685, 0.3636, 0.3086, 0.07357]): _vg.add([_i], _w, 'REPLACE')
_vg = ob_cube.vertex_groups.new(name='Bone.014')
for _i, _w in zip([229, 230, 231, 232, 233, 239, 244, 245, 246, 247, 248, 249, 254, 255, 256, 257, 258, 259, 260, 261, 266, 267, 274, 288, 289, 290, 291, 292, 293, 294, 295, 296, 303, 467, 468, 470, 720, 742], [0.01191, 0.08762, 0.08045, 0.03037, 0.1086, 0.1057, 0.0529, 0.1763, 0.9009, 0.506, 0.1596, 0.5855, 0.07747, 0.8529, 0.4781, 0.5359, 0.4808, 0.5417, 0.009292, 0.01834, 0.127, 0.1324, 0.003905, 0.7249, 0.136, 0.8834, 0.7832, 0.1848, 0.835, 0.9276, 0.8689, 0.006301, 0.01762, 0.0129, 0.02789, 0.004521, 0.003905, 0.003905]): _vg.add([_i], _w, 'REPLACE')
_vg = ob_cube.vertex_groups.new(name='Bone.019')
for _i, _w in zip([248, 249, 254, 255, 256, 257, 258, 259, 260, 261, 266, 267, 288, 289, 290, 291, 292, 293, 294, 295, 296, 297, 298, 303], [0.1047, 0.1129, 0.009015, 0.01088, 0.5173, 0.4516, 0.5172, 0.4491, 0.9654, 0.9631, 0.8672, 0.8656, 0.201, 0.806, 0.05524, 0.2021, 0.7865, 0.06741, 0.05825, 0.06844, 0.9614, 0.9893, 0.9889, 0.96]): _vg.add([_i], _w, 'REPLACE')
_vg = ob_cube.vertex_groups.new(name='Bone.015')
for _i, _w in zip([116, 117, 118, 119, 120, 121, 122, 129, 130, 135, 137, 139, 172, 173, 178, 179, 224, 225, 227, 229, 232, 234, 235, 236, 268, 270, 271, 272, 273, 274, 277, 278, 279, 304, 305, 306, 309, 310, 311, 312, 313, 314, 315, 316, 317, 319, 321, 323, 324, 326, 327, 342, 343, 344, 345, 461, 462, 465, 466, 467, 468, 471, 472, 473, 474, 475, 476, 479, 481, 525, 526, 527, 528, 529, 530, 531, 532, 533, 536, 537, 538, 539, 707, 708, 709, 710, 711, 712, 713, 714, 715, 716, 717, 720, 721, 722, 725, 726, 729, 730, 731, 732, 733, 734, 735, 736, 737, 738, 739, 742, 743, 744, 747, 748], [0.5975, 0.6155, 0.5663, 0.5645, 0.1459, 0.09, 0.02698, 0.08437, 0.0455, 0.09892, 0.08723, 0.02137, 0.6397, 0.6552, 0.05646, 0.05236, 0.05722, 0.1037, 0.1027, 0.002972, 0.02958, 0.1165, 0.1205, 0.07442, 0.4525, 0.4461, 0.4521, 0.5102, 0.4616, 0.006411, 0.07406, 0.4784, 0.1036, 0.6247, 0.5957, 0.537, 0.08457, 0.1321, 0.01238, 0.5762, 0.5682, 0.5764, 0.6115, 0.5295, 0.5582, 0.008076, 0.5359, 0.5215, 0.535, 0.08043, 0.1177, 0.5218, 0.2052, 0.07691, 0.03288, 0.238, 0.3676, 0.06509, 0.07269, 0.007092, 0.03043, 0.2259, 0.2005, 0.2727, 0.348, 0.2791, 0.2344, 0.38, 0.05598, 0.3499, 0.3482, 0.3268, 0.08363, 0.01349, 0.305, 0.045, 0.3538, 0.3481, 0.2994, 0.119, 0.218, 0.119, 0.5582, 0.5102, 0.07406, 0.08043, 0.4521, 0.5215, 0.5295, 0.4461, 0.4525, 0.537, 0.4616, 0.006411, 0.2005, 0.535, 0.008076, 0.2344, 0.5582, 0.5102, 0.07406, 0.08043, 0.4521, 0.5215, 0.5295, 0.4461, 0.4525, 0.537, 0.4616, 0.006411, 0.2005, 0.535, 0.008076, 0.2344]): _vg.add([_i], _w, 'REPLACE')
_vg = ob_cube.vertex_groups.new(name='Bone.016')
for _i, _w in zip([116, 117, 118, 119, 172, 173, 224, 225, 227, 229, 232, 234, 235, 236, 240, 241, 242, 243, 248, 250, 251, 252, 253, 268, 270, 271, 272, 273, 277, 278, 279, 280, 304, 305, 306, 310, 312, 313, 314, 315, 316, 317, 321, 323, 324, 327, 342, 461, 462, 465, 466, 467, 468, 469, 470, 471, 472, 473, 474, 475, 476, 479, 525, 526, 527, 530, 532, 533, 536, 538, 539, 707, 708, 709, 711, 712, 713, 714, 715, 716, 717, 721, 722, 726, 729, 730, 731, 733, 734, 735, 736, 737, 738, 739, 743, 744, 748], [0.1624, 0.1555, 0.07004, 0.05936, 0.1672, 0.1624, 0.8448, 0.7111, 0.5263, 0.05619, 0.09268, 0.5228, 0.6712, 0.7989, 0.0355, 0.09094, 0.07128, 0.07444, 0.04072, 0.2189, 0.1432, 0.07586, 0.6101, 0.491, 0.4812, 0.3935, 0.1687, 0.4102, 0.01526, 0.1901, 0.05093, 0.03906, 0.2329, 0.2143, 0.3704, 0.0006212, 0.08456, 0.09452, 0.2197, 0.2336, 0.363, 0.1248, 0.1383, 0.3092, 0.3135, 0.02157, 0.05319, 0.009025, 0.02717, 0.2105, 0.2533, 0.1052, 0.309, 0.08456, 0.1939, 0.1066, 0.08261, 0.02593, 0.04809, 0.07446, 0.05838, 0.01092, 0.07776, 0.08121, 0.03502, 0.02968, 0.08121, 0.08359, 0.0266, 0.005462, 0.004513, 0.1248, 0.1687, 0.01526, 0.3935, 0.3092, 0.363, 0.4812, 0.491, 0.3704, 0.4102, 0.08261, 0.3135, 0.05838, 0.1248, 0.1687, 0.01526, 0.3935, 0.3092, 0.363, 0.4812, 0.491, 0.3704, 0.4102, 0.08261, 0.3135, 0.05838]): _vg.add([_i], _w, 'REPLACE')
_vg = ob_cube.vertex_groups.new(name='Bone.017')
for _i, _w in zip([224, 225, 226, 227, 228, 229, 232, 234, 235, 236, 237, 238, 240, 241, 242, 243, 250, 251, 252, 253, 262, 263, 264, 265, 271, 272, 273, 278, 280, 281, 282, 283, 284, 285, 286, 287, 301, 302, 465, 466, 467, 468, 469, 470, 708, 711, 717, 730, 733, 739], [0.08518, 0.1313, 0.5498, 0.122, 0.481, 0.01161, 0.004451, 0.09695, 0.1262, 0.1036, 0.5469, 0.4824, 0.9456, 0.8645, 0.8703, 0.823, 0.5674, 0.6896, 0.8801, 0.2795, 0.02185, 0.0358, 0.1404, 0.1536, 0.01477, 0.009383, 0.009935, 0.008491, 0.7362, 0.9197, 0.9447, 0.9184, 0.9076, 0.1641, 0.1482, 0.7928, 0.01113, 0.002576, 0.0472, 0.07328, 0.1937, 0.1232, 0.2017, 0.1286, 0.009383, 0.01477, 0.009935, 0.009383, 0.01477, 0.009935]): _vg.add([_i], _w, 'REPLACE')
_vg = ob_cube.vertex_groups.new(name='Bone.018')
for _i, _w in zip([226, 228, 237, 238, 250, 251, 252, 253, 262, 263, 264, 265, 280, 281, 282, 283, 284, 285, 286, 287, 299, 300, 301, 302], [0.4469, 0.5171, 0.4508, 0.5169, 0.1101, 0.119, 0.01046, 0.01428, 0.9626, 0.9538, 0.8584, 0.8419, 0.212, 0.06419, 0.05062, 0.06593, 0.07048, 0.8066, 0.8388, 0.1991, 0.9895, 0.9865, 0.9644, 0.9711]): _vg.add([_i], _w, 'REPLACE')
_m = ob_cube.modifiers.new('Armature', 'ARMATURE')
_m.object = ob_armature
ob_camera.location = (7.481, -6.508, 5.344)
ob_camera.rotation_euler = (1.109, 0.0, 0.8149)
ob_camera.lock_rotations_4d = False
ob_camera.empty_display_type = 'ARROWS'
ob_camera.color = (0.0, 0.0, 0.0, 0.0)
ob_camera.display_type = 'WIRE'
ob_camera.lineart.crease_threshold = 0.0

# ---- collection membership
col_collection_1.objects.link(ob_armature)
col_collection_1.objects.link(ob_cube)
col_collection_1.objects.link(ob_camera)

# ---- scene / render settings (as saved in the file)
scene.camera = ob_camera
scene.frame_start = 1; scene.frame_end = 60; scene.frame_set(31)
scene.render.engine = 'BLENDER_EEVEE_NEXT'
scene.render.resolution_percentage = 50
scene.render.dither_intensity = 0.0
scene.cycles.use_denoising = False
scene.cycles.samples = 128
scene.cycles.sampling_pattern = 'TABULATED_SOBOL'
scene.cycles.use_adaptive_sampling = False
scene.cycles.use_light_tree = False
scene.cycles.blur_glossy = 0.0
scene.cycles.sample_clamp_indirect = 0.0
scene.view_settings.view_transform = 'Standard'
bpy.context.view_layer.update()

# ---- added for rendering (the .blend has no usable light): sun
light_auto_sun = bpy.data.lights.new('AutoSun', 'SUN')
light_auto_sun.energy = 3.0
light_auto_sun.angle = 0.0523599
ob_auto_sun = bpy.data.objects.new('AutoSun', light_auto_sun)
scene.collection.objects.link(ob_auto_sun)
ob_auto_sun.rotation_euler = (0.872665, 0.174533, 0.523599)
bpy.context.view_layer.update()
